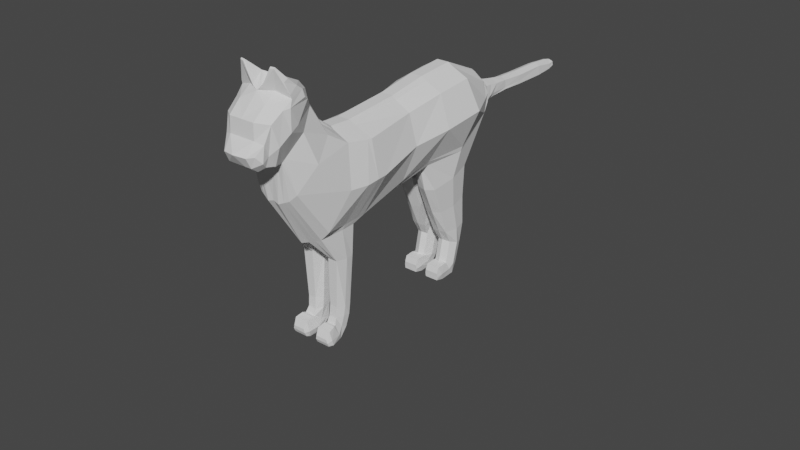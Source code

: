 # Source: catAnimation.blend  (saved by Blender 2.83.19; exported with 4.5.12 LTS)
import bpy
from mathutils import Matrix  # noqa: F401  (used for matrix-valued properties, if any)

bpy.ops.wm.read_factory_settings(use_empty=True)
scene = bpy.context.scene
scene.name = 'Scene'

# ---- collections
col_collection = bpy.data.collections.new('Collection'); scene.collection.children.link(col_collection)
col_archive = bpy.data.collections.new('Archive'); scene.collection.children.link(col_archive)

# ---- world
world_world = bpy.data.worlds.new('World'); scene.world = world_world
world_world.use_nodes = True; world_world.node_tree.nodes.clear()
_N = world_world.node_tree.nodes; _L = world_world.node_tree.links
n0 = _N.new('ShaderNodeOutputWorld'); n0.name = 'World Output'; n0.location = (300, 300)
n1 = _N.new('ShaderNodeBackground'); n1.name = 'Background'; n1.location = (10, 300)
n1.inputs[0].default_value = (0.05088, 0.05088, 0.05088, 1.0)
_L.new(n1.outputs[0], n0.inputs[0])
n0.is_active_output = True
world_world.color = (0.05088, 0.05088, 0.05088)
world_world.use_sun_shadow = False
world_world.sun_shadow_jitter_overblur = 0.0

# ---- meshes
me_plane_002 = bpy.data.meshes.new('Plane.002')
me_plane_002.from_pydata([(-1.633, 0.0, 0.36), (-0.6494, 0.0, 0.001888), (-1.741, 0.0, 0.9328), (-0.7523, -6.84e-08, 1.108), (0.5779, 0.0, -0.1966), (0.5078, -4.459e-08, 0.953), (1.233, 0.0, -0.3044), (0.7965, -3.93e-08, 0.9672), (1.616, 0.0, 0.3589), (1.013, -6.047e-08, 1.125), (1.683, -2.076e-07, 0.8704), (1.171, -1.019e-07, 1.433), (1.986, 0.0, 1.391), (1.528, 0.0, 1.741), (1.945, -1.016e-07, 0.836), (2.137, 0.0, 1.051), (-0.1893, 0.0, -0.09189), (-0.2279, -5.342e-08, 1.019), (-1.168, -1.093e-07, 0.1387), (-1.257, -6.664e-08, 1.149), (1.795, -2.057e-07, 0.8564), (1.992, -2.514e-07, 1.196), (-1.733, -0.2666, 0.8135), (-1.736, -0.296, 0.4099), (-1.201, -0.3474, 0.08658), (-0.6805, -0.2448, 0.04172), (-0.7942, -0.3372, 0.9421), (-1.294, -0.3421, 0.9901), (0.573, -0.1842, -0.187), (0.4687, -0.3765, 0.7932), (-0.1994, -0.2198, -0.04855), (-0.2774, -0.2908, 0.8458), (1.166, -0.2383, -0.2204), (0.7898, -0.3237, 0.8319), (1.585, -0.2042, 0.3922), (1.05, -0.278, 0.9961), (1.679, -0.2245, 0.8704), (1.26, -0.2386, 1.372), (1.88, -0.31, 1.367), (1.428, -0.3414, 1.541), (1.921, -0.2446, 0.9103), (2.038, -0.2181, 1.048), (1.791, -0.2514, 0.8802), (1.951, -0.2715, 1.163), (1.945, -0.08144, 0.8376), (0.7965, -0.08144, 0.9672), (1.013, -0.08144, 1.125), (0.5784, -0.08144, -0.2018), (-0.1867, -0.07851, -0.08884), (1.795, -0.08144, 0.8564), (1.683, -0.08144, 0.8704), (-0.7523, -0.08144, 1.108), (-0.2279, -0.08144, 1.019), (1.621, -0.07546, 0.3368), (-0.6715, -0.0635, -0.0003115), (-1.721, -0.1492, 0.4122), (-1.741, -0.08144, 0.9328), (1.171, -0.08144, 1.433), (1.195, -0.0792, -0.2867), (0.5078, -0.08144, 0.953), (-1.168, -0.08144, 0.1387), (1.515, -0.3184, 1.685), (-1.257, -0.08144, 1.149), (-1.094, -0.3211, -0.246), (-0.7849, -0.2784, -0.311), (-1.381, -0.2749, -0.1859), (-1.366, -0.05338, -0.1723), (-0.7636, -0.0393, -0.3191), (-1.239, -0.08144, -0.1884), (-1.378, -0.2687, -0.9832), (-0.9313, -0.2691, -0.6715), (-1.364, -0.2687, -0.6071), (-1.353, -0.03762, -0.6112), (-0.9106, -0.04329, -0.6791), (-1.038, -0.2603, -0.9917), (-1.385, -0.0585, -0.9895), (-1.035, -0.07042, -1.005), (-1.334, -0.2628, -1.227), (-1.138, -0.2521, -1.169), (-1.355, -0.06758, -1.227), (-1.121, -0.09466, -1.162), (-1.255, -0.2628, -1.504), (-1.076, -0.2521, -1.45), (-1.276, -0.06758, -1.504), (-1.058, -0.09466, -1.443), (-1.198, -0.2586, -1.637), (-1.021, -0.2599, -1.442), (-1.198, -0.08144, -1.637), (-1.021, -0.08274, -1.442), (-0.9976, -0.2586, -1.649), (-0.9049, -0.2599, -1.451), (-0.9976, -0.08144, -1.649), (-0.9049, -0.08274, -1.451), (-0.8817, -0.2586, -1.621), (-0.8776, -0.2586, -1.525), (-0.8817, -0.08144, -1.621), (-0.8776, -0.08144, -1.525), (0.6488, -0.1982, -0.5887), (0.948, -0.2517, -0.5701), (0.647, -0.08144, -0.5913), (0.9477, -0.1241, -0.5719), (0.7163, -0.1982, -1.191), (0.9343, -0.2187, -1.187), (0.7145, -0.08144, -1.194), (0.9337, -0.1174, -1.186), (0.7396, -0.1982, -1.323), (0.9455, -0.2153, -1.324), (0.7378, -0.08144, -1.329), (0.945, -0.1088, -1.332), (0.7623, -0.1982, -1.513), (0.9825, -0.2335, -1.402), (0.7605, -0.08144, -1.515), (0.9763, -0.09992, -1.414), (0.8748, -0.1982, -1.639), (1.023, -0.252, -1.394), (0.8666, -0.07939, -1.626), (1.018, -0.09298, -1.401), (1.079, -0.2586, -1.628), (1.116, -0.2681, -1.42), (1.079, -0.08144, -1.628), (1.121, -0.09339, -1.417), (1.134, -0.2643, -1.606), (1.161, -0.2548, -1.507), (1.134, -0.08716, -1.606), (1.162, -0.1011, -1.503), (-1.998, 0.0, 0.723), (-1.851, -0.1037, 0.8184), (-1.967, -0.1316, 0.6749), (-2.013, -0.1253, 0.6402), (-2.483, 0.0, 0.4007), (-2.477, -0.09853, 0.4673), (-2.493, 0.0, 0.616), (-2.481, -0.08305, 0.586), (-2.795, 0.0, 0.3985), (-2.782, -0.09853, 0.4532), (-2.797, 0.0, 0.6021), (-2.799, -0.09181, 0.5684), (-3.264, 0.0, 0.3956), (-3.251, -0.09853, 0.4504), (-3.265, 0.0, 0.5992), (-3.272, -0.08419, 0.5675), (-3.527, 0.0, 0.4143), (-3.522, -0.08401, 0.4619), (-3.528, 0.0, 0.5774), (-3.537, -0.07589, 0.5265), (-3.627, 0.0, 0.4367), (-3.623, -0.07363, 0.4844), (-3.628, 0.0, 0.5537), (-3.63, -0.06275, 0.5345), (-1.708, -0.3327, 0.6197), (-0.7718, -0.4877, 0.5346), (0.3563, -0.4811, 0.3499), (0.9038, -0.4591, 0.3521), (1.302, -0.3724, 0.7679), (1.417, -0.2875, 1.14), (1.662, -0.3696, 1.495), (-0.2732, -0.4038, 0.464), (-1.32, -0.5196, 0.6122), (1.636, -0.3476, 1.619), (-1.864, -0.1714, 0.711), (1.013, -0.01209, 1.125), (-0.6553, -0.2783, 0.1111), (-0.2279, -0.01209, 1.019), (2.038, 0.0, 0.9091), (1.171, -0.01209, 1.433), (0.5078, -0.01209, 0.953), (-1.257, -0.01209, 1.149), (0.7965, -0.01209, 0.9672), (-0.7523, -0.01209, 1.108), (-1.677, -0.06442, 0.3796), (1.539, -0.02859, 1.742), (-2.47, -0.02847, 0.4125), (-2.083, 0.0, 0.6898), (-2.795, -0.01209, 0.3985), (-2.797, -0.01209, 0.6021), (-3.264, -0.01209, 0.3956), (-3.265, -0.01209, 0.5992), (-3.527, -0.01088, 0.4143), (-3.528, -0.01088, 0.5774), (-3.627, -0.009344, 0.4367), (-3.628, -0.009344, 0.5537), (1.726, -0.1812, 1.901), (1.719, -0.2372, 1.903), (1.731, -0.2341, 1.89), (1.743, -0.1842, 1.885), (1.283, 0.0, 1.619), (1.809, -0.3393, 1.112), (1.365, -0.3146, 1.497), (1.977, -0.2687, 0.9712), (1.889, -0.2586, 1.019), (1.274, -0.1022, 1.618), (2.04, -0.07203, 0.9114), (1.552, -0.3565, 1.286), (2.038, 0.0, 0.9091), (2.038, 0.0, 0.9091), (0.6455, 0.0, 0.9598), (0.8565, -0.2704, -0.2035), (0.6218, -0.3513, 0.8116), (0.6455, -0.08144, 0.9598), (0.8706, -0.06224, -0.2382), (0.8073, -0.28, -0.58), (0.808, -0.06331, -0.5832), (0.8481, -0.2725, -1.184), (0.8486, -0.06331, -1.187), (0.8598, -0.2601, -1.318), (0.8607, -0.06331, -1.326), (0.8837, -0.2416, -1.454), (0.878, -0.08144, -1.469), (0.9563, -0.269, -1.53), (0.9476, -0.05316, -1.539), (1.105, -0.2942, -1.526), (1.104, -0.05936, -1.544), (1.157, -0.2689, -1.554), (1.161, -0.09086, -1.554), (0.6617, -0.4933, 0.3388), (0.6455, -0.01209, 0.9598), (0.5536, 0.0, 0.9553), (0.5196, -0.3681, 0.7993), (0.6756, -0.07505, -0.2139), (0.7005, -0.07541, -0.5886), (0.7591, -0.07541, -1.192), (0.7787, -0.07541, -1.328), (0.7996, -0.08144, -1.5), (0.8978, -0.07203, -1.607), (1.088, -0.07203, -1.598), (1.143, -0.08839, -1.588), (0.6709, -0.2625, -0.2024), (0.5536, -0.08144, 0.9553), (0.7003, -0.2657, -0.5875), (0.7589, -0.2657, -1.19), (0.778, -0.2657, -1.324), (0.8059, -0.2397, -1.493), (0.9054, -0.2447, -1.601), (1.083, -0.2947, -1.597), (1.143, -0.2707, -1.588), (0.4944, -0.4933, 0.3516), (0.5536, -0.01209, 0.9553), (0.5148, -0.2789, -0.1395), (1.137, -0.33, -0.1112), (1.552, -0.2896, 0.4776), (1.647, -0.2321, 0.903), (1.733, -0.3309, 1.478), (-0.1896, -0.2702, 0.02679), (-1.214, -0.3605, 0.1484), (0.8335, -0.2894, -0.1397), (0.6509, -0.2839, -0.1389), (-1.22, -0.2986, -1.0), (-1.143, -0.2986, -0.6525), (-1.145, -0.08144, -0.6419), (-1.221, -0.08144, -0.9898), (-1.235, -0.2986, -1.199), (-1.245, -0.05649, -1.193), (-1.164, -0.2986, -1.478), (-1.174, -0.05649, -1.472), (-1.117, -0.276, -1.546), (-1.115, -0.06976, -1.547), (-0.9582, -0.2806, -1.556), (-0.9567, -0.0614, -1.559), (-0.8808, -0.2632, -1.575), (-0.8814, -0.07308, -1.576), (2.102, -0.1537, 1.04), (0.8062, -0.1363, 0.9361), (0.5757, -0.1328, -0.1944), (-0.7603, -0.143, 1.062), (1.984, -0.17, 1.389), (-1.738, -0.2003, 0.364), (1.181, -0.1587, -0.2535), (1.44, -0.3204, 1.626), (1.95, -0.1562, 0.8464), (1.045, -0.1134, 1.097), (-0.1931, -0.1492, -0.0687), (1.795, -0.17, 0.8564), (1.681, -0.153, 0.8704), (-0.2396, -0.1198, 0.9688), (1.992, -0.17, 1.196), (1.603, -0.1398, 0.3645), (-0.6471, -0.1562, 0.02227), (-1.74, -0.1268, 0.9123), (1.215, -0.16, 1.402), (0.5012, -0.1627, 0.9097), (-1.263, -0.1455, 1.106), (-1.405, -0.17, -0.1931), (-0.7176, -0.17, -0.319), (-1.395, -0.17, -0.6071), (-0.8763, -0.17, -0.6791), (-1.409, -0.17, -0.9832), (-1.019, -0.17, -0.9968), (-1.368, -0.17, -1.227), (-1.095, -0.17, -1.147), (-1.289, -0.17, -1.504), (-1.032, -0.17, -1.428), (-1.198, -0.17, -1.637), (-1.021, -0.1713, -1.442), (-0.9976, -0.17, -1.649), (-0.9049, -0.1713, -1.451), (-0.8817, -0.17, -1.621), (-0.8776, -0.17, -1.525), (0.6479, -0.1398, -0.59), (0.9479, -0.1879, -0.571), (0.7154, -0.1398, -1.192), (0.934, -0.1681, -1.186), (0.7387, -0.1398, -1.326), (0.9453, -0.162, -1.328), (0.7614, -0.1398, -1.514), (0.9794, -0.1667, -1.408), (0.8707, -0.1388, -1.632), (1.02, -0.1725, -1.398), (1.079, -0.17, -1.628), (1.118, -0.1808, -1.419), (1.134, -0.1757, -1.606), (1.161, -0.1779, -1.505), (1.303, -0.2206, 1.574), (2.04, -0.1606, 0.9114), (1.159, -0.1799, -1.554), (0.6466, -0.1501, 0.9223), (1.143, -0.1795, -1.588), (0.5496, -0.1585, 0.9138), (1.638, 0.0, 1.654), (-0.8797, -0.17, -1.575), (1.671, -0.3044, 1.75), (1.618, -0.3034, 1.778), (1.598, -0.08058, 1.776), (1.747, -0.06014, 1.661), (1.662, -0.3673, 1.232), (1.623, -0.3534, 1.577), (1.756, 0.0, 1.624), (1.828, -0.1765, 1.528), (1.675, -0.1766, 1.638), (-2.267, -0.1011, 0.6047), (-2.189, -0.1149, 0.4658), (-2.187, 0.0, 0.4132), (-2.194, -0.05415, 0.4328), (-1.801, -0.2961, 0.5396), (-1.806, -0.2195, 0.7799), (-1.921, -0.197, 0.4833), (-2.478, -0.09168, 0.4879), (-2.786, -0.09527, 0.4857), (-3.253, -0.09667, 0.4656), (-3.524, -0.08295, 0.4703), (-3.624, -0.07221, 0.4909), (-1.808, -0.2907, 0.6517), (-1.796, -0.2611, 0.4695), (-2.172, -0.1241, 0.5066), (-2.279, 0.0, 0.6506), (-2.135, -0.1042, 0.6281), (-1.945, 0.0, 0.3909), (-1.974, -0.1298, 0.4538), (-1.961, -0.05643, 0.4194), (-2.044, -0.1599, 0.5079), (-2.155, 0.0, 0.6744), (-1.855, 0.0, 0.8561)], [(163, 193), (193, 194)], [(157, 150, 26, 27), (242, 30, 28, 237), (244, 196, 32, 238), (238, 32, 34, 239), (239, 34, 36, 240), (240, 36, 186, 323, 192, 154), (189, 42, 40, 188), (161, 25, 30, 242), (149, 157, 27, 22), (186, 36, 42, 189), (312, 260, 41, 188), (269, 261, 33, 35), (270, 262, 28, 30), (271, 268, 40, 42), (272, 271, 42, 36), (273, 263, 26, 31), (274, 264, 38, 43), (275, 272, 36, 34), (260, 274, 43, 41), (276, 270, 30, 25), (278, 269, 35, 37), (266, 32, 98, 298), (279, 273, 31, 29), (186, 38, 241, 323), (316, 279, 29, 217), (276, 25, 64, 282), (280, 277, 22, 27), (311, 278, 37, 187), (266, 275, 34, 32), (263, 280, 27, 26), (168, 166, 62, 51), (8, 10, 50, 53), (166, 2, 56, 62), (169, 18, 60, 55), (236, 165, 59, 227), (320, 319, 183, 182), (18, 1, 54, 60), (165, 162, 52, 59), (164, 160, 46, 57), (331, 329, 130, 171), (4, 6, 58, 199, 218, 47), (162, 168, 51, 52), (20, 49, 50, 10), (4, 47, 262, 270, 48, 16), (160, 167, 45, 46), (55, 60, 68, 66), (60, 54, 67, 68), (24, 23, 65, 63), (25, 24, 63, 64), (265, 55, 66, 281), (283, 72, 75, 285), (286, 74, 78, 288), (282, 64, 70, 284), (248, 73, 76, 249), (281, 66, 72, 283), (63, 65, 71, 247), (66, 68, 67, 73, 248, 72), (284, 70, 74, 286), (247, 71, 69, 246), (251, 80, 84, 253), (285, 75, 79, 287), (246, 69, 77, 250), (249, 76, 80, 251), (290, 82, 86, 292), (287, 79, 83, 289), (288, 78, 82, 290), (250, 77, 81, 252), (255, 88, 92, 257), (252, 81, 85, 254), (253, 84, 88, 255), (289, 83, 87, 291), (293, 91, 95, 295), (291, 87, 91, 293), (292, 86, 90, 294), (254, 85, 89, 256), (318, 296, 94, 258), (294, 90, 94, 296), (256, 89, 93, 258), (257, 92, 96, 259), (201, 100, 104, 203), (262, 47, 99, 297), (199, 58, 100, 201), (226, 28, 97, 228), (300, 102, 106, 302), (297, 99, 103, 299), (298, 98, 102, 300), (228, 97, 101, 229), (229, 101, 105, 230), (203, 104, 108, 205), (299, 103, 107, 301), (207, 112, 116, 209), (230, 105, 109, 231), (205, 108, 112, 207), (301, 107, 111, 303), (302, 304, 112, 108), (306, 114, 118, 308), (303, 111, 115, 305), (304, 110, 114, 306), (231, 109, 113, 232), (233, 117, 121, 234), (232, 113, 117, 233), (209, 116, 120, 211), (305, 115, 119, 307), (313, 310, 122, 212), (211, 120, 124, 213), (307, 119, 123, 309), (308, 118, 122, 310), (171, 130, 134, 173), (340, 333, 126, 159), (131, 135, 174, 136, 132), (127, 159, 126, 125), (333, 22, 277, 126), (342, 328, 132, 335), (336, 136, 140, 337), (174, 135, 139, 176, 140, 136), (335, 132, 136, 336), (337, 140, 144, 338), (173, 134, 138, 175), (176, 139, 143, 178, 144, 140), (338, 144, 148, 339), (175, 138, 142, 177), (178, 143, 147, 180, 148, 144), (177, 142, 146, 179), (179, 146, 339, 148, 180, 147, 145), (243, 157, 149, 23, 24), (26, 150, 156, 31), (187, 192, 155, 39), (35, 153, 154, 37), (33, 152, 153, 35), (197, 214, 152, 33), (31, 156, 151, 29), (243, 161, 150, 157), (141, 177, 179, 145), (137, 175, 177, 141), (133, 173, 175, 137), (129, 171, 173, 133), (14, 193, 191, 312, 268, 44), (9, 7, 167, 160), (17, 3, 168, 162), (330, 331, 171, 129), (11, 9, 160, 164), (5, 17, 162, 165), (151, 237, 245, 235), (216, 5, 165, 236), (0, 18, 169), (19, 2, 166), (3, 19, 166, 168), (321, 320, 182, 181), (322, 321, 181, 184), (183, 327, 322, 184), (182, 183, 184, 181), (185, 11, 164, 57, 190), (37, 154, 192, 187), (15, 21, 274, 260), (267, 311, 187, 39), (268, 312, 188, 40), (38, 186, 189, 43), (43, 189, 188, 41), (194, 15, 260, 312, 191), (185, 190, 61, 170, 13), (6, 8, 53, 58), (14, 44, 49, 20), (12, 264, 274, 21), (7, 195, 215, 167), (217, 235, 214, 197), (224, 211, 213, 225), (315, 313, 212, 234), (223, 209, 211, 224), (114, 208, 210, 118), (118, 210, 212, 122), (110, 206, 208, 114), (221, 205, 207, 222), (106, 204, 206, 110), (222, 207, 209, 223), (220, 203, 205, 221), (102, 202, 204, 106), (98, 200, 202, 102), (32, 196, 200, 98), (218, 199, 201, 219), (219, 201, 203, 220), (167, 215, 198, 45), (261, 314, 197, 33), (245, 226, 196, 244), (237, 28, 226, 245), (99, 219, 220, 103), (47, 218, 219, 99), (103, 220, 221, 107), (111, 222, 223, 115), (107, 221, 222, 111), (115, 223, 224, 119), (309, 315, 234, 121), (119, 224, 225, 123), (29, 151, 235, 217), (195, 216, 236, 215), (208, 232, 233, 210), (210, 233, 234, 212), (206, 231, 232, 208), (204, 230, 231, 206), (202, 229, 230, 204), (200, 228, 229, 202), (196, 226, 228, 200), (215, 236, 227, 198), (314, 316, 217, 197), (155, 192, 323, 241), (235, 245, 244, 214), (24, 25, 161, 243), (327, 158, 324, 326), (150, 161, 242, 156), (153, 239, 240, 154), (152, 238, 239, 153), (214, 244, 238, 152), (156, 242, 237, 151), (91, 257, 259, 95), (90, 256, 258, 94), (295, 318, 258, 93), (86, 254, 256, 90), (83, 253, 255, 87), (82, 252, 254, 86), (87, 255, 257, 91), (78, 250, 252, 82), (75, 249, 251, 79), (74, 246, 250, 78), (79, 251, 253, 83), (70, 247, 246, 74), (72, 248, 249, 75), (64, 63, 247, 70), (95, 259, 318, 295), (198, 227, 316, 314), (123, 225, 315, 309), (45, 198, 314, 261), (225, 213, 313, 315), (61, 190, 311, 267), (120, 308, 310, 124), (117, 307, 309, 121), (213, 124, 310, 313), (113, 305, 307, 117), (112, 304, 306, 116), (109, 303, 305, 113), (116, 306, 308, 120), (106, 110, 304, 302), (105, 301, 303, 109), (101, 299, 301, 105), (100, 298, 300, 104), (97, 297, 299, 101), (104, 300, 302, 108), (28, 262, 297, 97), (92, 294, 296, 96), (259, 96, 296, 318), (88, 292, 294, 92), (85, 291, 293, 89), (89, 293, 295, 93), (81, 289, 291, 85), (80, 288, 290, 84), (77, 287, 289, 81), (84, 290, 292, 88), (69, 285, 287, 77), (73, 284, 286, 76), (65, 281, 283, 71), (67, 282, 284, 73), (76, 286, 288, 80), (71, 283, 285, 69), (23, 265, 281, 65), (51, 62, 280, 263), (58, 53, 275, 266), (190, 57, 278, 311), (62, 56, 277, 280), (54, 276, 282, 67), (227, 59, 279, 316), (158, 61, 267, 324), (59, 52, 273, 279), (58, 266, 298, 100), (57, 46, 269, 278), (53, 50, 272, 275), (52, 51, 263, 273), (50, 49, 271, 272), (49, 44, 268, 271), (46, 45, 261, 269), (16, 48, 270, 276, 54, 1), (170, 61, 320, 321), (61, 158, 319, 320), (241, 326, 324, 155), (264, 326, 241, 38), (183, 319, 158, 327), (12, 325, 326, 264), (327, 326, 325, 322), (13, 170, 321, 317), (321, 322, 325, 317), (155, 324, 267, 39), (345, 347, 331, 330), (348, 344, 328, 342), (347, 346, 329, 331), (346, 348, 342, 329), (265, 341, 334, 55), (23, 149, 340, 332), (142, 338, 339, 146), (138, 337, 338, 142), (130, 335, 336, 134), (134, 336, 337, 138), (329, 342, 335, 130), (265, 23, 332, 341), (149, 22, 333, 340), (128, 334, 341, 127), (343, 131, 132, 328), (344, 128, 172, 349), (125, 172, 128, 127), (341, 332, 340, 159, 127), (328, 344, 349, 343), (55, 334, 348, 346), (169, 55, 346, 347), (334, 128, 344, 348), (0, 169, 347, 345), (126, 277, 350, 125), (277, 56, 2, 350)])
_uv = me_plane_002.uv_layers.new(name='UVMap')
_uv.uv.foreach_set('vector', [0.5, 0.5, 1.0, 0.5, 1.0, 1.0, 0.5, 1.0, 1.0, 0.06025, 1.0, 0.0, 1.0, 0.0, 1.0, 0.06025, 1.0, 0.06025, 1.0, 0.0, 1.0, 0.0, 1.0, 0.06025, 1.0, 0.06025, 1.0, 0.0, 1.0, 0.0, 1.0, 0.06025, 1.0, 0.06025, 1.0, 0.0, 1.0, 0.0, 1.0, 0.06025, 1.0, 0.06025, 1.0, 0.0, 1.0, 0.06025, 1.0, 0.2801, 1.0, 0.5, 1.0, 0.5, 1.0, 0.0, 1.0, 0.0, 1.0, 0.0, 1.0, 0.0, 1.0, 0.06025, 1.0, 0.0, 1.0, 0.0, 1.0, 0.06025, 0.0, 0.5, 0.5, 0.5, 0.5, 1.0, 0.0, 1.0, 1.0, 0.0, 1.0, 0.0, 1.0, 0.0, 1.0, 0.0, 1.0, 0.0, 1.0, 0.0, 1.0, 0.0, 1.0, 0.0, 1.0, 1.0, 1.0, 1.0, 1.0, 1.0, 1.0, 1.0, 1.0, 0.0, 1.0, 0.0, 1.0, 0.0, 1.0, 0.0, 1.0, 0.0, 1.0, 0.0, 1.0, 0.0, 1.0, 0.0, 1.0, 0.0, 1.0, 0.0, 1.0, 0.0, 1.0, 0.0, 1.0, 1.0, 1.0, 1.0, 1.0, 1.0, 1.0, 1.0, 1.0, 0.0, 1.0, 0.0, 1.0, 0.0, 1.0, 0.0, 1.0, 0.0, 1.0, 0.0, 1.0, 0.0, 1.0, 0.0, 1.0, 0.0, 1.0, 0.0, 1.0, 0.0, 1.0, 0.0, 1.0, 0.0, 1.0, 0.0, 1.0, 0.0, 1.0, 0.0, 1.0, 1.0, 1.0, 1.0, 1.0, 1.0, 1.0, 1.0, 1.0, 0.0, 1.0, 0.0, 1.0, 0.0, 1.0, 0.0, 1.0, 1.0, 1.0, 1.0, 1.0, 1.0, 1.0, 1.0, 1.0, 0.06025, 1.0, 0.0, 1.0, 0.06025, 1.0, 0.2801, 1.0, 1.0, 1.0, 1.0, 1.0, 1.0, 1.0, 1.0, 1.0, 0.0, 1.0, 0.0, 1.0, 0.0, 1.0, 0.0, 0.5, 1.0, 0.0, 1.0, 0.0, 1.0, 0.5, 1.0, 1.0, 1.0, 1.0, 1.0, 1.0, 1.0, 1.0, 1.0, 1.0, 0.0, 1.0, 0.0, 1.0, 0.0, 1.0, 0.0, 1.0, 1.0, 0.5, 1.0, 0.5, 1.0, 1.0, 1.0, 1.0, 1.0, 0.5, 1.0, 0.5, 1.0, 1.0, 1.0, 1.0, 0.0, 1.0, 0.0, 1.0, 0.0, 1.0, 0.0, 0.5, 1.0, 0.0, 1.0, 0.0, 1.0, 0.5, 1.0, 0.0, 0.0, 0.5, 0.0, 0.5, 0.0, 0.0, 0.0, 1.0, 1.0, 1.0, 1.0, 1.0, 1.0, 1.0, 1.0, 1.0, 1.0, 1.0, 0.5, 1.0, 0.5, 1.0, 1.0, 0.5, 0.0, 1.0, 0.0, 1.0, 0.0, 0.5, 0.0, 1.0, 1.0, 1.0, 1.0, 1.0, 1.0, 1.0, 1.0, 1.0, 1.0, 1.0, 1.0, 1.0, 1.0, 1.0, 1.0, 0.0, 0.0, 0.0, 0.0, 0.0, 0.0, 0.0, 0.0, 1.0, 0.0, 1.0, 0.0, 1.0, 0.0, 1.0, 0.0, 1.0, 0.0, 1.0, 0.0, 1.0, 1.0, 1.0, 1.0, 1.0, 1.0, 1.0, 1.0, 1.0, 0.0, 1.0, 0.0, 1.0, 0.0, 1.0, 0.0, 1.0, 0.0, 1.0, 0.0, 1.0, 0.0, 1.0, 0.0, 1.0, 0.0, 1.0, 0.0, 1.0, 1.0, 1.0, 1.0, 1.0, 1.0, 1.0, 1.0, 0.0, 0.0, 0.5, 0.0, 0.5, 0.0, 0.0, 0.0, 0.5, 0.0, 1.0, 0.0, 1.0, 0.0, 0.5, 0.0, 0.5, 0.0, 0.0, 0.0, 0.0, 0.0, 0.5, 0.0, 1.0, 0.0, 0.5, 0.0, 0.5, 0.0, 1.0, 0.0, 0.0, 0.0, 0.0, 0.0, 0.0, 0.0, 0.0, 0.0, 0.0, 0.0, 0.0, 0.0, 0.0, 0.0, 0.0, 0.0, 1.0, 0.0, 1.0, 0.0, 1.0, 0.0, 1.0, 0.0, 1.0, 0.0, 1.0, 0.0, 1.0, 0.0, 1.0, 0.0, 0.4829, 0.0, 1.0, 0.0, 1.0, 0.0, 0.4829, 0.0, 0.0, 0.0, 0.0, 0.0, 0.0, 0.0, 0.0, 0.0, 0.5, 0.0, 0.0, 0.0, 0.0, 0.0, 0.4829, 0.0, 0.0, 0.0, 0.5, 0.0, 1.0, 0.0, 1.0, 0.0, 0.4829, 0.0, 0.0, 0.0, 1.0, 0.0, 1.0, 0.0, 1.0, 0.0, 1.0, 0.0, 0.4829, 0.0, 0.0, 0.0, 0.0, 0.0, 0.4829, 0.0, 0.4829, 0.0, 1.0, 0.0, 1.0, 0.0, 0.4829, 0.0, 0.0, 0.0, 0.0, 0.0, 0.0, 0.0, 0.0, 0.0, 0.4829, 0.0, 0.0, 0.0, 0.0, 0.0, 0.4829, 0.0, 0.4829, 0.0, 1.0, 0.0, 1.0, 0.0, 0.4829, 0.0, 1.0, 0.0, 1.0, 0.0, 1.0, 0.0, 1.0, 0.0, 0.0, 0.0, 0.0, 0.0, 0.0, 0.0, 0.0, 0.0, 1.0, 0.0, 1.0, 0.0, 1.0, 0.0, 1.0, 0.0, 0.4829, 0.0, 0.0, 0.0, 0.0, 0.0, 0.4829, 0.0, 0.4829, 0.0, 1.0, 0.0, 1.0, 0.0, 0.4829, 0.0, 0.4829, 0.0, 0.0, 0.0, 0.0, 0.0, 0.4829, 0.0, 0.4829, 0.0, 1.0, 0.0, 1.0, 0.0, 0.4829, 0.0, 0.0, 0.0, 0.0, 0.0, 0.0, 0.0, 0.0, 0.0, 0.0, 0.0, 0.0, 0.0, 0.0, 0.0, 0.0, 0.0, 0.0, 0.0, 0.0, 0.0, 0.0, 0.0, 0.0, 0.0, 1.0, 0.0, 1.0, 0.0, 1.0, 0.0, 1.0, 0.0, 0.4829, 0.0, 0.0, 0.0, 0.0, 0.0, 0.4829, 0.0, 0.4829, 0.0, 1.0, 0.0, 1.0, 0.0, 0.4829, 0.0, 1.0, 0.0, 1.0, 0.0, 1.0, 0.0, 1.0, 0.0, 0.4829, 0.0, 0.0, 0.0, 0.0, 0.0, 0.4829, 0.0, 0.4829, 0.0, 1.0, 0.0, 1.0, 0.0, 0.4829, 0.0, 1.0, 0.0, 1.0, 0.0, 1.0, 0.0, 1.0, 0.0, 1.0, 0.0, 1.0, 0.0, 1.0, 0.0, 1.0, 0.0, 1.0, 0.0, 1.0, 0.0, 1.0, 0.0, 1.0, 0.0, 1.0, 0.0, 1.0, 0.0, 1.0, 0.0, 1.0, 0.0, 1.0, 0.0, 1.0, 0.0, 1.0, 0.0, 1.0, 0.0, 1.0, 0.0, 1.0, 0.0, 1.0, 0.0, 1.0, 0.0, 1.0, 0.0, 1.0, 0.0, 1.0, 0.0, 1.0, 0.0, 1.0, 0.0, 1.0, 0.0, 1.0, 0.0, 1.0, 0.0, 1.0, 0.0, 1.0, 0.0, 1.0, 0.0, 1.0, 0.0, 1.0, 0.0, 1.0, 0.0, 1.0, 0.0, 1.0, 0.0, 1.0, 0.0, 1.0, 0.0, 1.0, 0.0, 1.0, 0.0, 1.0, 0.0, 1.0, 0.0, 1.0, 0.0, 1.0, 0.0, 1.0, 0.0, 1.0, 0.0, 1.0, 0.0, 1.0, 0.0, 1.0, 0.0, 1.0, 0.0, 1.0, 0.0, 1.0, 0.0, 1.0, 0.0, 1.0, 0.0, 1.0, 0.0, 1.0, 0.0, 1.0, 0.0, 1.0, 0.0, 1.0, 0.0, 1.0, 0.0, 1.0, 0.0, 1.0, 0.0, 1.0, 0.0, 1.0, 0.0, 1.0, 0.0, 1.0, 0.0, 1.0, 0.0, 1.0, 0.0, 1.0, 0.0, 1.0, 0.0, 1.0, 0.0, 1.0, 0.0, 1.0, 0.0, 1.0, 0.0, 1.0, 0.0, 1.0, 0.0, 1.0, 0.0, 1.0, 0.0, 1.0, 0.0, 1.0, 0.0, 1.0, 0.0, 1.0, 0.0, 1.0, 0.0, 1.0, 0.0, 1.0, 0.0, 1.0, 0.0, 1.0, 0.0, 1.0, 0.0, 1.0, 0.0, 1.0, 0.0, 1.0, 0.0, 1.0, 0.0, 1.0, 0.0, 1.0, 0.0, 1.0, 0.0, 1.0, 0.0, 1.0, 0.0, 1.0, 0.0, 1.0, 0.0, 1.0, 0.0, 1.0, 0.0, 1.0, 0.0, 1.0, 0.0, 1.0, 0.0, 1.0, 0.0, 1.0, 0.0, 1.0, 0.0, 1.0, 0.0, 0.0, 0.0, 0.0, 0.0, 0.0, 0.0, 0.0, 0.0, 0.0, 0.5, 0.0, 1.0, 0.0, 1.0, 0.0, 0.5, 0.0, 0.0, 0.0, 0.0, 0.0, 0.0, 0.0, 0.0, 0.0, 0.0, 0.0, 0.0, 0.0, 0.5, 0.0, 1.0, 0.0, 0.0, 0.0, 1.0, 0.0, 1.0, 0.0, 1.0, 0.0, 1.0, 0.0, 0.0, 0.0, 0.0, 0.0, 0.0, 0.0, 0.0, 0.0, 0.0, 0.0, 0.0, 0.0, 0.0, 0.0, 0.0, 0.0, 0.0, 0.0, 0.0, 0.0, 0.0, 0.0, 0.0, 0.0, 0.0, 0.0, 0.0, 0.0, 0.0, 0.0, 0.0, 0.0, 0.0, 0.0, 0.0, 0.0, 0.0, 0.0, 0.0, 0.0, 0.0, 0.0, 0.0, 0.0, 0.0, 0.0, 0.0, 0.0, 0.0, 0.0, 0.0, 0.0, 0.0, 0.0, 0.0, 0.0, 0.0, 0.0, 0.0, 0.0, 0.0, 0.0, 0.0, 0.0, 0.0, 0.0, 0.0, 0.0, 0.0, 0.0, 0.0, 0.0, 0.0, 0.0, 0.0, 0.0, 0.0, 0.0, 0.0, 0.0, 0.0, 0.0, 0.0, 0.0, 0.0, 0.0, 0.0, 0.0, 0.0, 0.0, 0.0, 0.0, 0.0, 0.0, 0.0, 0.0, 0.0, 0.0, 0.0, 0.0, 0.0, 0.0, 0.0, 0.0, 0.0, 0.0, 0.0, 0.0, 0.0, 0.0, 0.0, 0.0, 0.0, 0.5, 0.06025, 0.5, 0.5, 0.0, 0.5, 0.0, 0.0, 0.5, 0.0, 1.0, 1.0, 1.0, 0.5, 1.0, 0.5, 1.0, 1.0, 1.0, 1.0, 1.0, 0.5, 1.0, 0.5, 1.0, 1.0, 1.0, 1.0, 1.0, 0.5, 1.0, 0.5, 1.0, 1.0, 1.0, 1.0, 1.0, 0.5, 1.0, 0.5, 1.0, 1.0, 1.0, 1.0, 1.0, 0.5, 1.0, 0.5, 1.0, 1.0, 1.0, 1.0, 1.0, 0.5, 1.0, 0.5, 1.0, 1.0, 0.5, 0.06025, 1.0, 0.06025, 1.0, 0.5, 0.5, 0.5, 0.0, 0.0, 0.0, 0.0, 0.0, 0.0, 0.0, 0.0, 0.0, 0.0, 0.0, 0.0, 0.0, 0.0, 0.0, 0.0, 0.0, 0.0, 0.0, 0.0, 0.0, 0.0, 0.0, 0.0, 0.0, 0.0, 0.0, 0.0, 0.0, 0.0, 0.0, 0.0, 1.0, 0.0, 1.0, 0.0, 1.0, 0.0, 1.0, 0.0, 1.0, 0.0, 1.0, 0.0, 1.0, 1.0, 1.0, 1.0, 1.0, 1.0, 1.0, 1.0, 1.0, 1.0, 1.0, 1.0, 1.0, 1.0, 1.0, 1.0, 0.0, 0.0, 0.0, 0.0, 0.0, 0.0, 0.0, 0.0, 1.0, 1.0, 1.0, 1.0, 1.0, 1.0, 1.0, 1.0, 1.0, 1.0, 1.0, 1.0, 1.0, 1.0, 1.0, 1.0, 1.0, 0.5, 1.0, 0.06025, 1.0, 0.06025, 1.0, 0.5, 1.0, 1.0, 1.0, 1.0, 1.0, 1.0, 1.0, 1.0, 0.0, 0.0, 0.5, 0.0, 0.0, 0.0, 0.5, 1.0, 0.0, 1.0, 0.5, 1.0, 1.0, 1.0, 0.5, 1.0, 0.5, 1.0, 1.0, 1.0, 1.0, 1.0, 1.0, 1.0, 1.0, 1.0, 1.0, 1.0, 1.0, 0.5, 1.0, 1.0, 1.0, 1.0, 1.0, 0.5, 1.0, 0.5, 0.0, 0.0, 1.0, 0.5, 1.0, 0.5, 1.0, 1.0, 1.0, 0.5, 1.0, 0.5, 1.0, 1.0, 1.0, 1.0, 1.0, 1.0, 1.0, 1.0, 1.0, 1.0, 1.0, 1.0, 1.0, 1.0, 1.0, 0.5, 1.0, 0.5, 1.0, 1.0, 0.0, 0.0, 0.0, 0.0, 1.0, 0.0, 1.0, 0.0, 1.0, 1.0, 1.0, 1.0, 1.0, 1.0, 1.0, 1.0, 1.0, 0.0, 1.0, 0.0, 1.0, 0.0, 1.0, 0.0, 1.0, 0.0, 1.0, 0.0, 1.0, 0.0, 1.0, 0.0, 1.0, 0.0, 1.0, 0.0, 1.0, 0.0, 1.0, 0.0, 0.0, 0.0, 0.0, 0.0, 1.0, 0.0, 1.0, 0.0, 1.0, 0.0, 1.0, 1.0, 1.0, 1.0, 1.0, 1.0, 1.0, 1.0, 1.0, 1.0, 1.0, 0.0, 1.0, 0.0, 1.0, 0.0, 1.0, 0.0, 1.0, 0.0, 1.0, 0.0, 1.0, 0.0, 1.0, 0.0, 1.0, 0.0, 1.0, 0.0, 1.0, 0.0, 1.0, 0.0, 1.0, 1.0, 1.0, 1.0, 1.0, 1.0, 1.0, 1.0, 1.0, 1.0, 1.0, 0.5, 1.0, 0.5, 1.0, 1.0, 1.0, 0.0, 1.0, 0.0, 1.0, 0.0, 1.0, 0.0, 1.0, 0.0, 1.0, 0.0, 1.0, 0.0, 1.0, 0.0, 1.0, 0.0, 1.0, 0.0, 1.0, 0.0, 1.0, 0.0, 1.0, 0.0, 1.0, 0.0, 1.0, 0.0, 1.0, 0.0, 1.0, 0.0, 1.0, 0.0, 1.0, 0.0, 1.0, 0.0, 1.0, 0.0, 1.0, 0.0, 1.0, 0.0, 1.0, 0.0, 1.0, 0.0, 1.0, 0.0, 1.0, 0.0, 1.0, 0.0, 1.0, 0.0, 1.0, 0.0, 1.0, 0.0, 1.0, 0.0, 1.0, 0.0, 1.0, 0.0, 1.0, 0.0, 1.0, 0.0, 1.0, 0.0, 1.0, 0.0, 1.0, 0.0, 1.0, 0.0, 1.0, 0.0, 1.0, 0.0, 1.0, 0.0, 1.0, 0.0, 1.0, 0.0, 1.0, 0.0, 1.0, 0.0, 1.0, 0.0, 1.0, 0.0, 1.0, 0.0, 1.0, 0.0, 1.0, 0.0, 1.0, 0.0, 1.0, 0.0, 1.0, 0.0, 1.0, 0.0, 1.0, 0.0, 1.0, 0.0, 1.0, 0.0, 1.0, 0.0, 1.0, 1.0, 1.0, 1.0, 1.0, 1.0, 1.0, 1.0, 1.0, 1.0, 1.0, 1.0, 1.0, 1.0, 1.0, 1.0, 1.0, 0.06025, 1.0, 0.0, 1.0, 0.0, 1.0, 0.06025, 1.0, 0.06025, 1.0, 0.0, 1.0, 0.0, 1.0, 0.06025, 1.0, 0.0, 1.0, 0.0, 1.0, 0.0, 1.0, 0.0, 1.0, 0.0, 1.0, 0.0, 1.0, 0.0, 1.0, 0.0, 1.0, 0.0, 1.0, 0.0, 1.0, 0.0, 1.0, 0.0, 1.0, 0.0, 1.0, 0.0, 1.0, 0.0, 1.0, 0.0, 1.0, 0.0, 1.0, 0.0, 1.0, 0.0, 1.0, 0.0, 1.0, 0.0, 1.0, 0.0, 1.0, 0.0, 1.0, 0.0, 1.0, 0.0, 1.0, 0.0, 1.0, 0.0, 1.0, 0.0, 1.0, 0.0, 1.0, 0.0, 1.0, 0.0, 1.0, 0.0, 1.0, 1.0, 1.0, 0.5, 1.0, 0.5, 1.0, 1.0, 1.0, 1.0, 1.0, 1.0, 1.0, 1.0, 1.0, 1.0, 1.0, 0.0, 1.0, 0.0, 1.0, 0.0, 1.0, 0.0, 1.0, 0.0, 1.0, 0.0, 1.0, 0.0, 1.0, 0.0, 1.0, 0.0, 1.0, 0.0, 1.0, 0.0, 1.0, 0.0, 1.0, 0.0, 1.0, 0.0, 1.0, 0.0, 1.0, 0.0, 1.0, 0.0, 1.0, 0.0, 1.0, 0.0, 1.0, 0.0, 1.0, 0.0, 1.0, 0.0, 1.0, 0.0, 1.0, 0.0, 1.0, 0.0, 1.0, 0.0, 1.0, 0.0, 1.0, 0.0, 1.0, 1.0, 1.0, 1.0, 1.0, 1.0, 1.0, 1.0, 1.0, 1.0, 1.0, 1.0, 1.0, 1.0, 1.0, 1.0, 1.0, 0.5, 1.0, 0.5, 1.0, 0.2801, 1.0, 0.06025, 1.0, 0.5, 1.0, 0.06025, 1.0, 0.06025, 1.0, 0.5, 0.5, 0.0, 1.0, 0.0, 1.0, 0.06025, 0.5, 0.06025, 0.0, 0.0, 0.0, 0.0, 0.0, 0.0, 0.0, 0.0, 1.0, 0.5, 1.0, 0.06025, 1.0, 0.06025, 1.0, 0.5, 1.0, 0.5, 1.0, 0.06025, 1.0, 0.06025, 1.0, 0.5, 1.0, 0.5, 1.0, 0.06025, 1.0, 0.06025, 1.0, 0.5, 1.0, 0.5, 1.0, 0.06025, 1.0, 0.06025, 1.0, 0.5, 1.0, 0.5, 1.0, 0.06025, 1.0, 0.06025, 1.0, 0.5, 0.0, 0.0, 0.4829, 0.0, 0.4829, 0.0, 0.0, 0.0, 1.0, 0.0, 0.4829, 0.0, 0.4829, 0.0, 1.0, 0.0, 0.0, 0.0, 0.4829, 0.0, 0.4829, 0.0, 0.0, 0.0, 1.0, 0.0, 0.4829, 0.0, 0.4829, 0.0, 1.0, 0.0, 0.0, 0.0, 0.4829, 0.0, 0.4829, 0.0, 0.0, 0.0, 1.0, 0.0, 0.4829, 0.0, 0.4829, 0.0, 1.0, 0.0, 0.0, 0.0, 0.4829, 0.0, 0.4829, 0.0, 0.0, 0.0, 1.0, 0.0, 0.4829, 0.0, 0.4829, 0.0, 1.0, 0.0, 0.0, 0.0, 0.4829, 0.0, 0.4829, 0.0, 0.0, 0.0, 1.0, 0.0, 0.4829, 0.0, 0.4829, 0.0, 1.0, 0.0, 0.0, 0.0, 0.4829, 0.0, 0.4829, 0.0, 0.0, 0.0, 1.0, 0.0, 0.4829, 0.0, 0.4829, 0.0, 1.0, 0.0, 0.0, 0.0, 0.4829, 0.0, 0.4829, 0.0, 0.0, 0.0, 1.0, 0.0, 0.5, 0.0, 0.4829, 0.0, 1.0, 0.0, 0.0, 0.0, 0.4829, 0.0, 0.4829, 0.0, 0.0, 0.0, 1.0, 1.0, 1.0, 1.0, 1.0, 1.0, 1.0, 1.0, 1.0, 0.0, 1.0, 0.0, 1.0, 0.0, 1.0, 0.0, 1.0, 1.0, 1.0, 1.0, 1.0, 1.0, 1.0, 1.0, 1.0, 0.0, 1.0, 0.0, 1.0, 0.0, 1.0, 0.0, 1.0, 1.0, 1.0, 1.0, 1.0, 1.0, 1.0, 1.0, 1.0, 0.0, 1.0, 0.0, 1.0, 0.0, 1.0, 0.0, 1.0, 0.0, 1.0, 0.0, 1.0, 0.0, 1.0, 0.0, 1.0, 0.0, 1.0, 0.0, 1.0, 0.0, 1.0, 0.0, 1.0, 0.0, 1.0, 0.0, 1.0, 0.0, 1.0, 0.0, 1.0, 0.0, 1.0, 0.0, 1.0, 0.0, 1.0, 0.0, 1.0, 0.0, 1.0, 0.0, 1.0, 0.0, 1.0, 0.0, 1.0, 0.0, 1.0, 0.0, 1.0, 0.0, 1.0, 0.0, 1.0, 0.0, 1.0, 0.0, 1.0, 0.0, 1.0, 0.0, 1.0, 0.0, 1.0, 0.0, 1.0, 0.0, 1.0, 0.0, 1.0, 0.0, 1.0, 0.0, 1.0, 0.0, 1.0, 0.0, 1.0, 0.0, 1.0, 0.0, 1.0, 0.0, 1.0, 0.0, 1.0, 0.0, 1.0, 0.0, 1.0, 0.0, 1.0, 0.0, 1.0, 0.0, 1.0, 0.0, 1.0, 0.0, 1.0, 0.0, 1.0, 0.0, 1.0, 0.0, 1.0, 0.0, 1.0, 0.0, 1.0, 0.0, 1.0, 0.0, 1.0, 0.0, 1.0, 0.0, 0.4829, 0.0, 1.0, 0.0, 1.0, 0.0, 0.4829, 0.0, 1.0, 0.0, 1.0, 0.0, 1.0, 0.0, 1.0, 0.0, 0.0, 0.0, 0.0, 0.0, 0.0, 0.0, 0.0, 0.0, 0.0, 0.0, 0.0, 0.0, 0.0, 0.0, 0.0, 0.0, 0.0, 0.0, 0.0, 0.0, 0.0, 0.0, 0.0, 0.0, 1.0, 0.0, 1.0, 0.0, 1.0, 0.0, 1.0, 0.0, 0.0, 0.0, 0.0, 0.0, 0.0, 0.0, 0.0, 0.0, 1.0, 0.0, 1.0, 0.0, 1.0, 0.0, 1.0, 0.0, 0.0, 0.0, 0.0, 0.0, 0.0, 0.0, 0.0, 0.0, 1.0, 0.0, 1.0, 0.0, 1.0, 0.0, 1.0, 0.0, 0.0, 0.0, 0.0, 0.0, 0.0, 0.0, 0.0, 0.0, 1.0, 0.0, 1.0, 0.0, 1.0, 0.0, 1.0, 0.0, 1.0, 0.0, 1.0, 0.0, 1.0, 0.0, 1.0, 0.0, 0.0, 0.0, 0.0, 0.0, 0.0, 0.0, 0.0, 0.0, 0.0, 0.0, 0.0, 0.0, 0.0, 0.0, 0.0, 0.0, 1.0, 1.0, 0.5, 1.0, 0.5, 1.0, 1.0, 1.0, 1.0, 0.0, 1.0, 0.0, 1.0, 0.0, 1.0, 0.0, 1.0, 1.0, 1.0, 1.0, 1.0, 1.0, 1.0, 1.0, 0.5, 1.0, 0.0, 1.0, 0.0, 1.0, 0.5, 1.0, 1.0, 0.0, 1.0, 0.0, 1.0, 0.0, 1.0, 0.0, 1.0, 1.0, 1.0, 1.0, 1.0, 1.0, 1.0, 1.0, 0.0, 0.0, 1.0, 1.0, 1.0, 1.0, 0.0, 0.0, 1.0, 1.0, 1.0, 1.0, 1.0, 1.0, 1.0, 1.0, 1.0, 0.0, 1.0, 0.0, 1.0, 0.0, 1.0, 0.0, 1.0, 1.0, 1.0, 1.0, 1.0, 1.0, 1.0, 1.0, 1.0, 0.0, 1.0, 0.0, 1.0, 0.0, 1.0, 0.0, 1.0, 1.0, 1.0, 1.0, 1.0, 1.0, 1.0, 1.0, 1.0, 0.0, 1.0, 0.0, 1.0, 0.0, 1.0, 0.0, 1.0, 0.0, 1.0, 0.0, 1.0, 0.0, 1.0, 0.0, 1.0, 1.0, 1.0, 1.0, 1.0, 1.0, 1.0, 1.0, 1.0, 0.0, 1.0, 0.0, 1.0, 0.0, 1.0, 0.0, 1.0, 0.0, 1.0, 0.0, 1.0, 1.0, 1.0, 1.0, 1.0, 1.0, 1.0, 1.0, 1.0, 1.0, 1.0, 0.5, 1.0, 0.5, 1.0, 1.0, 1.0, 0.06025, 0.0, 0.0, 0.0, 0.0, 1.0, 0.5, 1.0, 0.0, 0.0, 0.0, 1.0, 0.06025, 1.0, 0.0, 1.0, 0.5, 1.0, 0.5, 0.0, 0.0, 0.0, 0.0, 1.0, 0.0, 0.0, 0.0, 0.0, 0.0, 1.0, 0.0, 0.0, 0.0, 0.0, 0.0, 0.0, 0.0, 1.0, 0.5, 1.0, 1.0, 1.0, 1.0, 1.0, 1.0, 0.0, 0.0, 1.0, 1.0, 1.0, 0.5, 0.0, 0.0, 0.0, 0.0, 1.0, 0.5, 0.0, 0.0, 1.0, 1.0, 1.0, 1.0, 0.0, 0.0, 0.0, 0.0, 0.0, 0.0, 0.0, 0.0, 0.0, 0.0, 0.0, 0.0, 0.0, 0.0, 0.0, 0.0, 0.0, 0.0, 0.0, 0.0, 0.0, 0.0, 0.0, 0.0, 0.0, 0.0, 0.0, 0.0, 0.0, 0.0, 0.0, 0.0, 0.0, 0.0, 0.0, 0.0, 0.0, 0.0, 0.0, 0.0, 0.0, 0.0, 0.0, 0.5, 0.0, 0.5, 0.0, 0.0, 0.0, 0.0, 0.0, 0.0, 0.0, 0.0, 0.0, 0.0, 0.0, 0.0, 0.0, 0.0, 0.0, 0.0, 0.0, 0.0, 0.0, 0.0, 0.0, 0.0, 0.0, 0.0, 0.0, 0.0, 0.0, 0.0, 0.0, 0.0, 0.0, 0.0, 0.0, 0.0, 0.0, 0.0, 0.0, 0.0, 0.0, 0.0, 0.0, 0.0, 0.0, 0.0, 0.0, 0.0, 0.0, 0.0, 0.0, 0.0, 0.0, 0.5, 0.0, 1.0, 0.0, 1.0, 0.0, 0.5, 0.0, 0.0, 0.0, 0.0, 0.0, 0.0, 0.0, 0.0, 0.0, 0.0, 0.0, 0.0, 0.0, 0.0, 0.0, 0.0, 0.0, 0.0, 0.0, 0.0, 0.0, 0.0, 0.0, 0.0, 0.0, 0.0, 0.0, 0.0, 0.0, 0.0, 0.0, 0.0, 0.0, 0.0, 0.0, 0.0, 0.0, 0.5, 0.0, 0.5, 0.0, 0.0, 0.0, 0.0, 0.0, 0.0, 0.0, 0.0, 0.0, 0.0, 0.0, 0.0, 0.0, 0.0, 0.0, 0.0, 0.0, 0.0, 0.0, 0.0, 0.0, 0.0, 0.0, 0.0, 0.0, 0.0, 0.0, 0.0, 0.0, 0.0, 0.0, 0.0, 0.0, 0.0, 0.0, 0.0, 0.0, 0.0, 0.0, 0.0, 0.0, 0.0, 0.0, 1.0, 0.0, 1.0, 0.0, 0.0, 0.0, 0.0, 0.0, 1.0, 0.0, 1.0, 0.0, 1.0, 0.0, 0.0])
me_plane_002.use_remesh_fix_poles = True
me_plane_002.use_remesh_preserve_attributes = False
me_plane_002.use_mirror_vertex_groups = False
me_plane_002.update()
me_plane_001 = bpy.data.meshes.new('Plane.001')
me_plane_001.from_pydata([(-1.658, 0.0, 0.2497), (-0.6494, 0.0, 0.001888), (-1.741, 0.0, 0.9328), (-0.7523, -6.84e-08, 1.108), (0.5779, 0.0, -0.1966), (0.5078, -4.459e-08, 0.953), (1.233, 0.0, -0.3044), (0.7965, -3.93e-08, 0.9672), (1.616, 0.0, 0.3589), (1.013, -6.047e-08, 1.125), (1.683, -2.076e-07, 0.8704), (1.171, -1.019e-07, 1.433), (1.986, 0.0, 1.391), (1.528, 0.0, 1.741), (1.945, -1.016e-07, 0.836), (2.137, 0.0, 1.051), (-0.1893, 0.0, -0.09189), (-0.2279, -5.342e-08, 1.019), (-1.168, -1.093e-07, 0.1387), (-1.257, -6.664e-08, 1.149), (1.795, -2.057e-07, 0.8564), (1.992, -2.514e-07, 1.196), (-1.764, -0.3047, 0.8188), (-1.734, -0.2959, 0.3667), (-1.201, -0.3474, 0.08658), (-0.6805, -0.2448, 0.04172), (-0.7942, -0.3372, 0.9421), (-1.294, -0.3421, 0.9901), (0.573, -0.1842, -0.187), (0.4687, -0.3765, 0.7932), (-0.1994, -0.2198, -0.04855), (-0.2774, -0.2908, 0.8458), (1.166, -0.2383, -0.2204), (0.7898, -0.3237, 0.8319), (1.585, -0.2042, 0.3922), (1.05, -0.278, 0.9961), (1.679, -0.2245, 0.8704), (1.26, -0.2386, 1.372), (1.88, -0.31, 1.367), (1.428, -0.3414, 1.541), (1.921, -0.2446, 0.9103), (2.038, -0.2181, 1.048), (1.791, -0.2514, 0.8802), (1.951, -0.2715, 1.163), (1.945, -0.08144, 0.8376), (0.7965, -0.08144, 0.9672), (1.013, -0.08144, 1.125), (0.5784, -0.08144, -0.2018), (-0.1867, -0.07851, -0.08884), (1.795, -0.08144, 0.8564), (1.683, -0.08144, 0.8704), (-0.7523, -0.08144, 1.108), (-0.2279, -0.08144, 1.019), (1.621, -0.07546, 0.3368), (-0.6715, -0.0635, -0.0003115), (-1.689, -0.1199, 0.2957), (-1.741, -0.08144, 0.9328), (1.171, -0.08144, 1.433), (1.195, -0.0792, -0.2867), (0.5078, -0.08144, 0.953), (-1.168, -0.08144, 0.1387), (1.515, -0.3184, 1.685), (-1.257, -0.08144, 1.149), (-1.094, -0.3211, -0.246), (-0.7849, -0.2784, -0.311), (-1.381, -0.2749, -0.1859), (-1.366, -0.05338, -0.1723), (-0.7636, -0.0393, -0.3191), (-1.239, -0.08144, -0.1884), (-1.378, -0.2687, -0.9832), (-0.9313, -0.2691, -0.6715), (-1.364, -0.2687, -0.6071), (-1.353, -0.03762, -0.6112), (-0.9106, -0.04329, -0.6791), (-1.038, -0.2603, -0.9917), (-1.385, -0.0585, -0.9895), (-1.035, -0.07042, -1.005), (-1.334, -0.2628, -1.227), (-1.138, -0.2521, -1.169), (-1.355, -0.06758, -1.227), (-1.121, -0.09466, -1.162), (-1.255, -0.2628, -1.504), (-1.076, -0.2521, -1.45), (-1.276, -0.06758, -1.504), (-1.058, -0.09466, -1.443), (-1.198, -0.2586, -1.637), (-1.021, -0.2599, -1.442), (-1.198, -0.08144, -1.637), (-1.021, -0.08274, -1.442), (-0.9976, -0.2586, -1.649), (-0.9049, -0.2599, -1.451), (-0.9976, -0.08144, -1.649), (-0.9049, -0.08274, -1.451), (-0.8817, -0.2586, -1.621), (-0.8776, -0.2586, -1.525), (-0.8817, -0.08144, -1.621), (-0.8776, -0.08144, -1.525), (0.6488, -0.1982, -0.5887), (0.948, -0.2517, -0.5701), (0.647, -0.08144, -0.5913), (0.9477, -0.1241, -0.5719), (0.7163, -0.1982, -1.191), (0.9343, -0.2187, -1.187), (0.7145, -0.08144, -1.194), (0.9337, -0.1174, -1.186), (0.7396, -0.1982, -1.323), (0.9455, -0.2153, -1.324), (0.7378, -0.08144, -1.329), (0.945, -0.1088, -1.332), (0.7623, -0.1982, -1.513), (0.9825, -0.2335, -1.402), (0.7605, -0.08144, -1.515), (0.9763, -0.09992, -1.414), (0.8748, -0.1982, -1.639), (1.023, -0.252, -1.394), (0.8666, -0.07939, -1.626), (1.018, -0.09298, -1.401), (1.079, -0.2586, -1.628), (1.116, -0.2681, -1.42), (1.079, -0.08144, -1.628), (1.121, -0.09339, -1.417), (1.134, -0.2643, -1.606), (1.161, -0.2548, -1.507), (1.134, -0.08716, -1.606), (1.162, -0.1011, -1.503), (-1.893, 0.0, 0.7865), (-1.917, 0.0, 0.2508), (-1.857, -0.1268, 0.785), (-1.884, -0.1449, 0.4347), (-1.865, -0.09654, 0.2696), (-1.679, 0.0, -0.06763), (-1.732, -0.09853, -0.05034), (-1.874, 0.0, -0.05319), (-1.851, -0.08305, -0.04528), (-1.688, 0.0, -0.3731), (-1.742, -0.09853, -0.3558), (-1.892, 0.0, -0.3583), (-1.858, -0.09181, -0.3629), (-1.722, 0.0, -0.8401), (-1.776, -0.09853, -0.8228), (-1.925, 0.0, -0.8253), (-1.894, -0.08419, -0.835), (-1.762, 0.0, -1.101), (-1.809, -0.08401, -1.093), (-1.924, 0.0, -1.089), (-1.874, -0.07589, -1.102), (-1.792, 0.0, -1.2), (-1.839, -0.07363, -1.191), (-1.909, 0.0, -1.191), (-1.89, -0.06275, -1.194), (-1.74, -0.3708, 0.625), (-0.7718, -0.4877, 0.5346), (0.3923, -0.4511, 0.3509), (0.9038, -0.4591, 0.3521), (1.302, -0.3724, 0.7679), (1.417, -0.2875, 1.14), (1.662, -0.3696, 1.495), (-0.2732, -0.4038, 0.464), (-1.32, -0.5196, 0.6122), (1.636, -0.3476, 1.619), (-1.887, -0.1312, 0.5478), (1.013, -0.01209, 1.125), (-0.6553, -0.2783, 0.1111), (-0.2279, -0.01209, 1.019), (2.038, 0.0, 0.9091), (-1.741, -0.01209, 0.9328), (1.171, -0.01209, 1.433), (0.5078, -0.01209, 0.953), (-1.257, -0.01209, 1.149), (0.7965, -0.01209, 0.9672), (-0.7523, -0.01209, 1.108), (-1.658, -0.01209, 0.2497), (1.539, -0.02859, 1.742), (-1.679, -0.01209, -0.06763), (-1.872, -0.01209, 0.2567), (-1.874, -0.01209, -0.05319), (-1.688, -0.01209, -0.3731), (-1.892, -0.01209, -0.3583), (-1.722, -0.01209, -0.8401), (-1.925, -0.01209, -0.8253), (-1.762, -0.01088, -1.101), (-1.924, -0.01088, -1.089), (-1.792, -0.009344, -1.2), (-1.909, -0.009344, -1.191), (1.726, -0.1812, 1.901), (1.719, -0.2372, 1.903), (1.731, -0.2341, 1.89), (1.743, -0.1842, 1.885), (1.283, 0.0, 1.619), (1.809, -0.3393, 1.112), (1.365, -0.3146, 1.497), (1.977, -0.2687, 0.9712), (1.889, -0.2586, 1.019), (1.274, -0.1022, 1.618), (2.04, -0.07203, 0.9114), (1.552, -0.3565, 1.286), (2.038, 0.0, 0.9091), (2.038, 0.0, 0.9091), (0.6455, 0.0, 0.9598), (0.8565, -0.2704, -0.2035), (0.6218, -0.3513, 0.8116), (0.6455, -0.08144, 0.9598), (0.8706, -0.06224, -0.2382), (0.8073, -0.28, -0.58), (0.808, -0.06331, -0.5832), (0.8481, -0.2725, -1.184), (0.8486, -0.06331, -1.187), (0.8598, -0.2601, -1.318), (0.8607, -0.06331, -1.326), (0.8837, -0.2416, -1.454), (0.878, -0.08144, -1.469), (0.9563, -0.269, -1.53), (0.9476, -0.05316, -1.539), (1.105, -0.2942, -1.526), (1.104, -0.05936, -1.544), (1.157, -0.2689, -1.554), (1.161, -0.09086, -1.554), (0.6617, -0.4933, 0.3388), (0.6455, -0.01209, 0.9598), (0.5536, 0.0, 0.9553), (0.5196, -0.3681, 0.7993), (0.6756, -0.07505, -0.2139), (0.7005, -0.07541, -0.5886), (0.7591, -0.07541, -1.192), (0.7787, -0.07541, -1.328), (0.7996, -0.08144, -1.5), (0.8978, -0.07203, -1.607), (1.088, -0.07203, -1.598), (1.143, -0.08839, -1.588), (0.6709, -0.2625, -0.2024), (0.5536, -0.08144, 0.9553), (0.7003, -0.2657, -0.5875), (0.7589, -0.2657, -1.19), (0.778, -0.2657, -1.324), (0.8059, -0.2397, -1.493), (0.9054, -0.2447, -1.601), (1.083, -0.2947, -1.597), (1.143, -0.2707, -1.588), (0.4964, -0.4647, 0.3518), (0.5536, -0.01209, 0.9553), (0.5625, -0.2278, -0.1266), (1.137, -0.33, -0.1112), (1.552, -0.2896, 0.4776), (1.647, -0.2321, 0.903), (1.733, -0.3309, 1.478), (-0.1896, -0.2702, 0.02679), (-1.214, -0.3605, 0.1484), (0.8335, -0.2894, -0.1397), (0.6509, -0.2839, -0.1389), (-1.22, -0.2986, -1.0), (-1.143, -0.2986, -0.6525), (-1.145, -0.08144, -0.6419), (-1.221, -0.08144, -0.9898), (-1.235, -0.2986, -1.199), (-1.245, -0.05649, -1.193), (-1.164, -0.2986, -1.478), (-1.174, -0.05649, -1.472), (-1.117, -0.276, -1.546), (-1.115, -0.06976, -1.547), (-0.9582, -0.2806, -1.556), (-0.9567, -0.0614, -1.559), (-0.8808, -0.2632, -1.575), (-0.8814, -0.07308, -1.576), (2.102, -0.1537, 1.04), (0.8062, -0.1363, 0.9361), (0.5757, -0.1328, -0.1944), (-0.7603, -0.143, 1.062), (1.984, -0.17, 1.389), (-1.734, -0.2033, 0.3183), (1.181, -0.1587, -0.2535), (1.44, -0.3204, 1.626), (1.95, -0.1562, 0.8464), (1.045, -0.1134, 1.097), (-0.1931, -0.1492, -0.0687), (1.795, -0.17, 0.8564), (1.681, -0.153, 0.8704), (-0.2396, -0.1198, 0.9688), (1.992, -0.17, 1.196), (1.603, -0.1398, 0.3645), (-0.6471, -0.1562, 0.02227), (-1.74, -0.1268, 0.9123), (1.215, -0.16, 1.402), (0.5012, -0.1627, 0.9097), (-1.263, -0.1455, 1.106), (-1.405, -0.17, -0.1931), (-0.7176, -0.17, -0.319), (-1.395, -0.17, -0.6071), (-0.8763, -0.17, -0.6791), (-1.409, -0.17, -0.9832), (-1.019, -0.17, -0.9968), (-1.368, -0.17, -1.227), (-1.095, -0.17, -1.147), (-1.289, -0.17, -1.504), (-1.032, -0.17, -1.428), (-1.198, -0.17, -1.637), (-1.021, -0.1713, -1.442), (-0.9976, -0.17, -1.649), (-0.9049, -0.1713, -1.451), (-0.8817, -0.17, -1.621), (-0.8776, -0.17, -1.525), (0.6479, -0.1398, -0.59), (0.9479, -0.1879, -0.571), (0.7154, -0.1398, -1.192), (0.934, -0.1681, -1.186), (0.7387, -0.1398, -1.326), (0.9453, -0.162, -1.328), (0.7614, -0.1398, -1.514), (0.9794, -0.1667, -1.408), (0.8707, -0.1388, -1.632), (1.02, -0.1725, -1.398), (1.079, -0.17, -1.628), (1.118, -0.1808, -1.419), (1.134, -0.1757, -1.606), (1.161, -0.1779, -1.505), (-1.875, -0.1207, 0.3521), (1.303, -0.2206, 1.574), (2.04, -0.1606, 0.9114), (1.159, -0.1799, -1.554), (0.6466, -0.1501, 0.9223), (1.143, -0.1795, -1.588), (0.5496, -0.1585, 0.9138), (1.638, 0.0, 1.654), (-0.8797, -0.17, -1.575), (1.671, -0.3044, 1.75), (1.618, -0.3034, 1.778), (1.598, -0.08058, 1.776), (1.747, -0.06014, 1.661), (1.662, -0.3673, 1.232), (1.623, -0.3534, 1.577), (1.756, 0.0, 1.624), (1.828, -0.1765, 1.528), (1.675, -0.1766, 1.638)], [(164, 196), (196, 197)], [(158, 151, 26, 27), (245, 30, 28, 240), (247, 199, 32, 241), (241, 32, 34, 242), (242, 34, 36, 243), (243, 36, 189, 327, 195, 155), (192, 42, 40, 191), (162, 25, 30, 245), (150, 158, 27, 22), (189, 36, 42, 192), (316, 263, 41, 191), (272, 264, 33, 35), (273, 265, 28, 30), (274, 271, 40, 42), (275, 274, 42, 36), (276, 266, 26, 31), (277, 267, 38, 43), (278, 275, 36, 34), (263, 277, 43, 41), (279, 273, 30, 25), (125, 126, 174, 129, 314, 128, 160, 127), (281, 272, 35, 37), (269, 32, 98, 301), (282, 276, 31, 29), (189, 38, 244, 327), (320, 282, 29, 220), (279, 25, 64, 285), (283, 280, 22, 27), (315, 281, 37, 190), (269, 278, 34, 32), (266, 283, 27, 26), (170, 168, 62, 51), (8, 10, 50, 53), (168, 165, 56, 62), (171, 18, 60, 55), (239, 167, 59, 230), (324, 323, 186, 185), (18, 1, 54, 60), (167, 163, 52, 59), (166, 161, 46, 57), (171, 55, 131, 173), (4, 6, 58, 202, 221, 47), (163, 170, 51, 52), (20, 49, 50, 10), (4, 47, 265, 273, 48, 16), (161, 169, 45, 46), (55, 60, 68, 66), (60, 54, 67, 68), (24, 23, 65, 63), (25, 24, 63, 64), (268, 55, 66, 284), (286, 72, 75, 288), (289, 74, 78, 291), (285, 64, 70, 287), (251, 73, 76, 252), (284, 66, 72, 286), (63, 65, 71, 250), (66, 68, 67, 73, 251, 72), (287, 70, 74, 289), (250, 71, 69, 249), (254, 80, 84, 256), (288, 75, 79, 290), (249, 69, 77, 253), (252, 76, 80, 254), (293, 82, 86, 295), (290, 79, 83, 292), (291, 78, 82, 293), (253, 77, 81, 255), (258, 88, 92, 260), (255, 81, 85, 257), (256, 84, 88, 258), (292, 83, 87, 294), (296, 91, 95, 298), (294, 87, 91, 296), (295, 86, 90, 297), (257, 85, 89, 259), (322, 299, 94, 261), (297, 90, 94, 299), (259, 89, 93, 261), (260, 92, 96, 262), (204, 100, 104, 206), (265, 47, 99, 300), (202, 58, 100, 204), (229, 28, 97, 231), (303, 102, 106, 305), (300, 99, 103, 302), (301, 98, 102, 303), (231, 97, 101, 232), (232, 101, 105, 233), (206, 104, 108, 208), (302, 103, 107, 304), (210, 112, 116, 212), (233, 105, 109, 234), (208, 108, 112, 210), (304, 107, 111, 306), (305, 307, 112, 108), (309, 114, 118, 311), (306, 111, 115, 308), (307, 110, 114, 309), (234, 109, 113, 235), (236, 117, 121, 237), (235, 113, 117, 236), (212, 116, 120, 214), (308, 115, 119, 310), (317, 313, 122, 215), (214, 120, 124, 216), (310, 119, 123, 312), (311, 118, 122, 313), (173, 131, 135, 176), (150, 22, 127, 160), (175, 132, 136, 177, 137, 133), (268, 23, 128, 314), (56, 165, 2, 125, 127, 22, 280), (55, 129, 133, 131), (135, 137, 141, 139), (177, 136, 140, 179, 141, 137), (131, 133, 137, 135), (139, 141, 145, 143), (176, 135, 139, 178), (179, 140, 144, 181, 145, 141), (143, 145, 149, 147), (178, 139, 143, 180), (181, 144, 148, 183, 149, 145), (180, 143, 147, 182), (182, 147, 149, 183, 148, 146), (246, 158, 150, 23, 24), (26, 151, 157, 31), (190, 195, 156, 39), (35, 154, 155, 37), (33, 153, 154, 35), (200, 217, 153, 33), (31, 157, 152, 29), (246, 162, 151, 158), (142, 180, 182, 146), (138, 178, 180, 142), (134, 176, 178, 138), (130, 173, 176, 134), (14, 196, 194, 316, 271, 44), (9, 7, 169, 161), (17, 3, 170, 163), (0, 171, 173, 130), (11, 9, 161, 166), (5, 17, 163, 167), (152, 240, 248, 238), (219, 5, 167, 239), (0, 18, 171), (19, 2, 165, 168), (3, 19, 168, 170), (325, 324, 185, 184), (326, 325, 184, 187), (186, 331, 326, 187), (185, 186, 187, 184), (188, 11, 166, 57, 193), (37, 155, 195, 190), (15, 21, 277, 263), (270, 315, 190, 39), (271, 316, 191, 40), (38, 189, 192, 43), (43, 192, 191, 41), (197, 15, 263, 316, 194), (188, 193, 61, 172, 13), (6, 8, 53, 58), (14, 44, 49, 20), (12, 267, 277, 21), (174, 126, 132, 175, 133, 129), (7, 198, 218, 169), (220, 238, 217, 200), (227, 214, 216, 228), (319, 317, 215, 237), (226, 212, 214, 227), (114, 211, 213, 118), (118, 213, 215, 122), (110, 209, 211, 114), (224, 208, 210, 225), (106, 207, 209, 110), (225, 210, 212, 226), (223, 206, 208, 224), (102, 205, 207, 106), (98, 203, 205, 102), (32, 199, 203, 98), (221, 202, 204, 222), (222, 204, 206, 223), (169, 218, 201, 45), (264, 318, 200, 33), (248, 229, 199, 247), (240, 28, 229, 248), (99, 222, 223, 103), (47, 221, 222, 99), (103, 223, 224, 107), (111, 225, 226, 115), (107, 224, 225, 111), (115, 226, 227, 119), (312, 319, 237, 121), (119, 227, 228, 123), (29, 152, 238, 220), (198, 219, 239, 218), (211, 235, 236, 213), (213, 236, 237, 215), (209, 234, 235, 211), (207, 233, 234, 209), (205, 232, 233, 207), (203, 231, 232, 205), (199, 229, 231, 203), (218, 239, 230, 201), (318, 320, 220, 200), (156, 195, 327, 244), (238, 248, 247, 217), (24, 25, 162, 246), (331, 159, 328, 330), (23, 150, 160, 128), (151, 162, 245, 157), (154, 242, 243, 155), (153, 241, 242, 154), (217, 247, 241, 153), (157, 245, 240, 152), (91, 260, 262, 95), (90, 259, 261, 94), (298, 322, 261, 93), (86, 257, 259, 90), (83, 256, 258, 87), (82, 255, 257, 86), (87, 258, 260, 91), (78, 253, 255, 82), (75, 252, 254, 79), (74, 249, 253, 78), (79, 254, 256, 83), (70, 250, 249, 74), (72, 251, 252, 75), (64, 63, 250, 70), (95, 262, 322, 298), (201, 230, 320, 318), (123, 228, 319, 312), (45, 201, 318, 264), (228, 216, 317, 319), (61, 193, 315, 270), (55, 268, 314, 129), (120, 311, 313, 124), (117, 310, 312, 121), (216, 124, 313, 317), (113, 308, 310, 117), (112, 307, 309, 116), (109, 306, 308, 113), (116, 309, 311, 120), (106, 110, 307, 305), (105, 304, 306, 109), (101, 302, 304, 105), (100, 301, 303, 104), (97, 300, 302, 101), (104, 303, 305, 108), (28, 265, 300, 97), (92, 297, 299, 96), (262, 96, 299, 322), (88, 295, 297, 92), (85, 294, 296, 89), (89, 296, 298, 93), (81, 292, 294, 85), (80, 291, 293, 84), (77, 290, 292, 81), (84, 293, 295, 88), (69, 288, 290, 77), (73, 287, 289, 76), (65, 284, 286, 71), (67, 285, 287, 73), (76, 289, 291, 80), (71, 286, 288, 69), (23, 268, 284, 65), (51, 62, 283, 266), (58, 53, 278, 269), (193, 57, 281, 315), (62, 56, 280, 283), (54, 279, 285, 67), (230, 59, 282, 320), (159, 61, 270, 328), (59, 52, 276, 282), (58, 269, 301, 100), (57, 46, 272, 281), (53, 50, 275, 278), (52, 51, 266, 276), (50, 49, 274, 275), (49, 44, 271, 274), (46, 45, 264, 272), (16, 48, 273, 279, 54, 1), (172, 61, 324, 325), (61, 159, 323, 324), (244, 330, 328, 156), (267, 330, 244, 38), (186, 323, 159, 331), (12, 329, 330, 267), (331, 330, 329, 326), (13, 172, 325, 321), (325, 326, 329, 321), (156, 328, 270, 39)])
_uv = me_plane_001.uv_layers.new(name='UVMap')
_uv.uv.foreach_set('vector', [0.5, 0.5, 1.0, 0.5, 1.0, 1.0, 0.5, 1.0, 1.0, 0.06025, 1.0, 0.0, 1.0, 0.0, 1.0, 0.06025, 1.0, 0.06025, 1.0, 0.0, 1.0, 0.0, 1.0, 0.06025, 1.0, 0.06025, 1.0, 0.0, 1.0, 0.0, 1.0, 0.06025, 1.0, 0.06025, 1.0, 0.0, 1.0, 0.0, 1.0, 0.06025, 1.0, 0.06025, 1.0, 0.0, 1.0, 0.06025, 1.0, 0.2801, 1.0, 0.5, 1.0, 0.5, 1.0, 0.0, 1.0, 0.0, 1.0, 0.0, 1.0, 0.0, 1.0, 0.06025, 1.0, 0.0, 1.0, 0.0, 1.0, 0.06025, 0.0, 0.5, 0.5, 0.5, 0.5, 1.0, 0.0, 1.0, 1.0, 0.0, 1.0, 0.0, 1.0, 0.0, 1.0, 0.0, 1.0, 0.0, 1.0, 0.0, 1.0, 0.0, 1.0, 0.0, 1.0, 1.0, 1.0, 1.0, 1.0, 1.0, 1.0, 1.0, 1.0, 0.0, 1.0, 0.0, 1.0, 0.0, 1.0, 0.0, 1.0, 0.0, 1.0, 0.0, 1.0, 0.0, 1.0, 0.0, 1.0, 0.0, 1.0, 0.0, 1.0, 0.0, 1.0, 0.0, 1.0, 1.0, 1.0, 1.0, 1.0, 1.0, 1.0, 1.0, 1.0, 0.0, 1.0, 0.0, 1.0, 0.0, 1.0, 0.0, 1.0, 0.0, 1.0, 0.0, 1.0, 0.0, 1.0, 0.0, 1.0, 0.0, 1.0, 0.0, 1.0, 0.0, 1.0, 0.0, 1.0, 0.0, 1.0, 0.0, 1.0, 0.0, 1.0, 0.0, 0.0, 1.0, 0.0, 0.0, 0.0, 0.0, 0.0, 0.0, 0.0, 0.0, 0.0, 0.0, 0.0, 0.5, 0.0, 1.0, 1.0, 1.0, 1.0, 1.0, 1.0, 1.0, 1.0, 1.0, 1.0, 0.0, 1.0, 0.0, 1.0, 0.0, 1.0, 0.0, 1.0, 1.0, 1.0, 1.0, 1.0, 1.0, 1.0, 1.0, 1.0, 0.06025, 1.0, 0.0, 1.0, 0.06025, 1.0, 0.2801, 1.0, 1.0, 1.0, 1.0, 1.0, 1.0, 1.0, 1.0, 1.0, 0.0, 1.0, 0.0, 1.0, 0.0, 1.0, 0.0, 0.5, 1.0, 0.0, 1.0, 0.0, 1.0, 0.5, 1.0, 1.0, 1.0, 1.0, 1.0, 1.0, 1.0, 1.0, 1.0, 1.0, 0.0, 1.0, 0.0, 1.0, 0.0, 1.0, 0.0, 1.0, 1.0, 0.5, 1.0, 0.5, 1.0, 1.0, 1.0, 1.0, 1.0, 0.5, 1.0, 0.5, 1.0, 1.0, 1.0, 1.0, 0.0, 1.0, 0.0, 1.0, 0.0, 1.0, 0.0, 0.5, 1.0, 0.0, 1.0, 0.0, 1.0, 0.5, 1.0, 0.0, 0.0, 0.5, 0.0, 0.5, 0.0, 0.0, 0.0, 1.0, 1.0, 1.0, 1.0, 1.0, 1.0, 1.0, 1.0, 1.0, 1.0, 1.0, 0.5, 1.0, 0.5, 1.0, 1.0, 0.5, 0.0, 1.0, 0.0, 1.0, 0.0, 0.5, 0.0, 1.0, 1.0, 1.0, 1.0, 1.0, 1.0, 1.0, 1.0, 1.0, 1.0, 1.0, 1.0, 1.0, 1.0, 1.0, 1.0, 0.0, 0.0, 0.0, 0.0, 0.0, 0.0, 0.0, 0.0, 1.0, 0.0, 1.0, 0.0, 1.0, 0.0, 1.0, 0.0, 1.0, 0.0, 1.0, 0.0, 1.0, 1.0, 1.0, 1.0, 1.0, 1.0, 1.0, 1.0, 1.0, 0.0, 1.0, 0.0, 1.0, 0.0, 1.0, 0.0, 1.0, 0.0, 1.0, 0.0, 1.0, 0.0, 1.0, 0.0, 1.0, 0.0, 1.0, 0.0, 1.0, 1.0, 1.0, 1.0, 1.0, 1.0, 1.0, 1.0, 0.0, 0.0, 0.5, 0.0, 0.5, 0.0, 0.0, 0.0, 0.5, 0.0, 1.0, 0.0, 1.0, 0.0, 0.5, 0.0, 0.5, 0.0, 0.0, 0.0, 0.0, 0.0, 0.5, 0.0, 1.0, 0.0, 0.5, 0.0, 0.5, 0.0, 1.0, 0.0, 0.0, 0.0, 0.0, 0.0, 0.0, 0.0, 0.0, 0.0, 0.0, 0.0, 0.0, 0.0, 0.0, 0.0, 0.0, 0.0, 1.0, 0.0, 1.0, 0.0, 1.0, 0.0, 1.0, 0.0, 1.0, 0.0, 1.0, 0.0, 1.0, 0.0, 1.0, 0.0, 0.4829, 0.0, 1.0, 0.0, 1.0, 0.0, 0.4829, 0.0, 0.0, 0.0, 0.0, 0.0, 0.0, 0.0, 0.0, 0.0, 0.5, 0.0, 0.0, 0.0, 0.0, 0.0, 0.4829, 0.0, 0.0, 0.0, 0.5, 0.0, 1.0, 0.0, 1.0, 0.0, 0.4829, 0.0, 0.0, 0.0, 1.0, 0.0, 1.0, 0.0, 1.0, 0.0, 1.0, 0.0, 0.4829, 0.0, 0.0, 0.0, 0.0, 0.0, 0.4829, 0.0, 0.4829, 0.0, 1.0, 0.0, 1.0, 0.0, 0.4829, 0.0, 0.0, 0.0, 0.0, 0.0, 0.0, 0.0, 0.0, 0.0, 0.4829, 0.0, 0.0, 0.0, 0.0, 0.0, 0.4829, 0.0, 0.4829, 0.0, 1.0, 0.0, 1.0, 0.0, 0.4829, 0.0, 1.0, 0.0, 1.0, 0.0, 1.0, 0.0, 1.0, 0.0, 0.0, 0.0, 0.0, 0.0, 0.0, 0.0, 0.0, 0.0, 1.0, 0.0, 1.0, 0.0, 1.0, 0.0, 1.0, 0.0, 0.4829, 0.0, 0.0, 0.0, 0.0, 0.0, 0.4829, 0.0, 0.4829, 0.0, 1.0, 0.0, 1.0, 0.0, 0.4829, 0.0, 0.4829, 0.0, 0.0, 0.0, 0.0, 0.0, 0.4829, 0.0, 0.4829, 0.0, 1.0, 0.0, 1.0, 0.0, 0.4829, 0.0, 0.0, 0.0, 0.0, 0.0, 0.0, 0.0, 0.0, 0.0, 0.0, 0.0, 0.0, 0.0, 0.0, 0.0, 0.0, 0.0, 0.0, 0.0, 0.0, 0.0, 0.0, 0.0, 0.0, 0.0, 1.0, 0.0, 1.0, 0.0, 1.0, 0.0, 1.0, 0.0, 0.4829, 0.0, 0.0, 0.0, 0.0, 0.0, 0.4829, 0.0, 0.4829, 0.0, 1.0, 0.0, 1.0, 0.0, 0.4829, 0.0, 1.0, 0.0, 1.0, 0.0, 1.0, 0.0, 1.0, 0.0, 0.4829, 0.0, 0.0, 0.0, 0.0, 0.0, 0.4829, 0.0, 0.4829, 0.0, 1.0, 0.0, 1.0, 0.0, 0.4829, 0.0, 1.0, 0.0, 1.0, 0.0, 1.0, 0.0, 1.0, 0.0, 1.0, 0.0, 1.0, 0.0, 1.0, 0.0, 1.0, 0.0, 1.0, 0.0, 1.0, 0.0, 1.0, 0.0, 1.0, 0.0, 1.0, 0.0, 1.0, 0.0, 1.0, 0.0, 1.0, 0.0, 1.0, 0.0, 1.0, 0.0, 1.0, 0.0, 1.0, 0.0, 1.0, 0.0, 1.0, 0.0, 1.0, 0.0, 1.0, 0.0, 1.0, 0.0, 1.0, 0.0, 1.0, 0.0, 1.0, 0.0, 1.0, 0.0, 1.0, 0.0, 1.0, 0.0, 1.0, 0.0, 1.0, 0.0, 1.0, 0.0, 1.0, 0.0, 1.0, 0.0, 1.0, 0.0, 1.0, 0.0, 1.0, 0.0, 1.0, 0.0, 1.0, 0.0, 1.0, 0.0, 1.0, 0.0, 1.0, 0.0, 1.0, 0.0, 1.0, 0.0, 1.0, 0.0, 1.0, 0.0, 1.0, 0.0, 1.0, 0.0, 1.0, 0.0, 1.0, 0.0, 1.0, 0.0, 1.0, 0.0, 1.0, 0.0, 1.0, 0.0, 1.0, 0.0, 1.0, 0.0, 1.0, 0.0, 1.0, 0.0, 1.0, 0.0, 1.0, 0.0, 1.0, 0.0, 1.0, 0.0, 1.0, 0.0, 1.0, 0.0, 1.0, 0.0, 1.0, 0.0, 1.0, 0.0, 1.0, 0.0, 1.0, 0.0, 1.0, 0.0, 1.0, 0.0, 1.0, 0.0, 1.0, 0.0, 1.0, 0.0, 1.0, 0.0, 1.0, 0.0, 1.0, 0.0, 1.0, 0.0, 1.0, 0.0, 1.0, 0.0, 1.0, 0.0, 1.0, 0.0, 1.0, 0.0, 1.0, 0.0, 1.0, 0.0, 1.0, 0.0, 1.0, 0.0, 1.0, 0.0, 1.0, 0.0, 1.0, 0.0, 1.0, 0.0, 1.0, 0.0, 1.0, 0.0, 1.0, 0.0, 1.0, 0.0, 1.0, 0.0, 1.0, 0.0, 1.0, 0.0, 1.0, 0.0, 1.0, 0.0, 1.0, 0.0, 1.0, 0.0, 1.0, 0.0, 1.0, 0.0, 1.0, 0.0, 1.0, 0.0, 1.0, 0.0, 1.0, 0.0, 1.0, 0.0, 1.0, 0.0, 0.0, 0.0, 0.0, 0.0, 0.0, 0.0, 0.0, 0.0, 0.0, 0.5, 0.0, 1.0, 0.0, 1.0, 0.0, 0.5, 0.0, 0.0, 0.0, 0.0, 0.0, 0.0, 0.0, 0.0, 0.0, 0.0, 0.0, 0.0, 0.0, 0.0, 0.0, 0.0, 0.0, 0.0, 0.0, 0.0, 0.0, 1.0, 0.0, 1.0, 0.0, 1.0, 0.0, 1.0, 0.0, 1.0, 0.0, 1.0, 0.0, 1.0, 0.0, 0.0, 0.0, 0.0, 0.0, 0.0, 0.0, 0.0, 0.0, 0.0, 0.0, 0.0, 0.0, 0.0, 0.0, 0.0, 0.0, 0.0, 0.0, 0.0, 0.0, 0.0, 0.0, 0.0, 0.0, 0.0, 0.0, 0.0, 0.0, 0.0, 0.0, 0.0, 0.0, 0.0, 0.0, 0.0, 0.0, 0.0, 0.0, 0.0, 0.0, 0.0, 0.0, 0.0, 0.0, 0.0, 0.0, 0.0, 0.0, 0.0, 0.0, 0.0, 0.0, 0.0, 0.0, 0.0, 0.0, 0.0, 0.0, 0.0, 0.0, 0.0, 0.0, 0.0, 0.0, 0.0, 0.0, 0.0, 0.0, 0.0, 0.0, 0.0, 0.0, 0.0, 0.0, 0.0, 0.0, 0.0, 0.0, 0.0, 0.0, 0.0, 0.0, 0.0, 0.0, 0.0, 0.0, 0.0, 0.0, 0.0, 0.0, 0.0, 0.0, 0.0, 0.0, 0.0, 0.0, 0.0, 0.0, 0.0, 0.0, 0.0, 0.0, 0.0, 0.0, 0.0, 0.0, 0.0, 0.0, 0.0, 0.0, 0.0, 0.5, 0.06025, 0.5, 0.5, 0.0, 0.5, 0.0, 0.0, 0.5, 0.0, 1.0, 1.0, 1.0, 0.5, 1.0, 0.5, 1.0, 1.0, 1.0, 1.0, 1.0, 0.5, 1.0, 0.5, 1.0, 1.0, 1.0, 1.0, 1.0, 0.5, 1.0, 0.5, 1.0, 1.0, 1.0, 1.0, 1.0, 0.5, 1.0, 0.5, 1.0, 1.0, 1.0, 1.0, 1.0, 0.5, 1.0, 0.5, 1.0, 1.0, 1.0, 1.0, 1.0, 0.5, 1.0, 0.5, 1.0, 1.0, 0.5, 0.06025, 1.0, 0.06025, 1.0, 0.5, 0.5, 0.5, 0.0, 0.0, 0.0, 0.0, 0.0, 0.0, 0.0, 0.0, 0.0, 0.0, 0.0, 0.0, 0.0, 0.0, 0.0, 0.0, 0.0, 0.0, 0.0, 0.0, 0.0, 0.0, 0.0, 0.0, 0.0, 0.0, 0.0, 0.0, 0.0, 0.0, 0.0, 0.0, 1.0, 0.0, 1.0, 0.0, 1.0, 0.0, 1.0, 0.0, 1.0, 0.0, 1.0, 0.0, 1.0, 1.0, 1.0, 1.0, 1.0, 1.0, 1.0, 1.0, 1.0, 1.0, 1.0, 1.0, 1.0, 1.0, 1.0, 1.0, 0.0, 0.0, 0.0, 0.0, 0.0, 0.0, 0.0, 0.0, 1.0, 1.0, 1.0, 1.0, 1.0, 1.0, 1.0, 1.0, 1.0, 1.0, 1.0, 1.0, 1.0, 1.0, 1.0, 1.0, 1.0, 0.5, 1.0, 0.06025, 1.0, 0.06025, 1.0, 0.5, 1.0, 1.0, 1.0, 1.0, 1.0, 1.0, 1.0, 1.0, 0.0, 0.0, 0.5, 0.0, 0.0, 0.0, 0.5, 1.0, 0.0, 1.0, 0.0, 1.0, 0.5, 1.0, 1.0, 1.0, 0.5, 1.0, 0.5, 1.0, 1.0, 1.0, 1.0, 1.0, 1.0, 1.0, 1.0, 1.0, 1.0, 1.0, 1.0, 0.5, 1.0, 1.0, 1.0, 1.0, 1.0, 0.5, 1.0, 0.5, 0.0, 0.0, 1.0, 0.5, 1.0, 0.5, 1.0, 1.0, 1.0, 0.5, 1.0, 0.5, 1.0, 1.0, 1.0, 1.0, 1.0, 1.0, 1.0, 1.0, 1.0, 1.0, 1.0, 1.0, 1.0, 1.0, 1.0, 0.5, 1.0, 0.5, 1.0, 1.0, 0.0, 0.0, 0.0, 0.0, 1.0, 0.0, 1.0, 0.0, 1.0, 1.0, 1.0, 1.0, 1.0, 1.0, 1.0, 1.0, 1.0, 0.0, 1.0, 0.0, 1.0, 0.0, 1.0, 0.0, 1.0, 0.0, 1.0, 0.0, 1.0, 0.0, 1.0, 0.0, 1.0, 0.0, 1.0, 0.0, 1.0, 0.0, 1.0, 0.0, 0.0, 0.0, 0.0, 0.0, 1.0, 0.0, 1.0, 0.0, 1.0, 0.0, 1.0, 1.0, 1.0, 1.0, 1.0, 1.0, 1.0, 1.0, 1.0, 1.0, 1.0, 0.0, 1.0, 0.0, 1.0, 0.0, 1.0, 0.0, 1.0, 0.0, 1.0, 0.0, 1.0, 0.0, 1.0, 0.0, 1.0, 0.0, 1.0, 0.0, 1.0, 0.0, 1.0, 0.0, 0.0, 0.0, 0.0, 0.0, 0.0, 0.0, 0.0, 0.0, 0.0, 0.0, 0.0, 0.0, 1.0, 1.0, 1.0, 1.0, 1.0, 1.0, 1.0, 1.0, 1.0, 1.0, 1.0, 0.5, 1.0, 0.5, 1.0, 1.0, 1.0, 0.0, 1.0, 0.0, 1.0, 0.0, 1.0, 0.0, 1.0, 0.0, 1.0, 0.0, 1.0, 0.0, 1.0, 0.0, 1.0, 0.0, 1.0, 0.0, 1.0, 0.0, 1.0, 0.0, 1.0, 0.0, 1.0, 0.0, 1.0, 0.0, 1.0, 0.0, 1.0, 0.0, 1.0, 0.0, 1.0, 0.0, 1.0, 0.0, 1.0, 0.0, 1.0, 0.0, 1.0, 0.0, 1.0, 0.0, 1.0, 0.0, 1.0, 0.0, 1.0, 0.0, 1.0, 0.0, 1.0, 0.0, 1.0, 0.0, 1.0, 0.0, 1.0, 0.0, 1.0, 0.0, 1.0, 0.0, 1.0, 0.0, 1.0, 0.0, 1.0, 0.0, 1.0, 0.0, 1.0, 0.0, 1.0, 0.0, 1.0, 0.0, 1.0, 0.0, 1.0, 0.0, 1.0, 0.0, 1.0, 0.0, 1.0, 0.0, 1.0, 0.0, 1.0, 0.0, 1.0, 0.0, 1.0, 0.0, 1.0, 0.0, 1.0, 0.0, 1.0, 0.0, 1.0, 0.0, 1.0, 0.0, 1.0, 0.0, 1.0, 0.0, 1.0, 0.0, 1.0, 0.0, 1.0, 0.0, 1.0, 1.0, 1.0, 1.0, 1.0, 1.0, 1.0, 1.0, 1.0, 1.0, 1.0, 1.0, 1.0, 1.0, 1.0, 1.0, 1.0, 0.06025, 1.0, 0.0, 1.0, 0.0, 1.0, 0.06025, 1.0, 0.06025, 1.0, 0.0, 1.0, 0.0, 1.0, 0.06025, 1.0, 0.0, 1.0, 0.0, 1.0, 0.0, 1.0, 0.0, 1.0, 0.0, 1.0, 0.0, 1.0, 0.0, 1.0, 0.0, 1.0, 0.0, 1.0, 0.0, 1.0, 0.0, 1.0, 0.0, 1.0, 0.0, 1.0, 0.0, 1.0, 0.0, 1.0, 0.0, 1.0, 0.0, 1.0, 0.0, 1.0, 0.0, 1.0, 0.0, 1.0, 0.0, 1.0, 0.0, 1.0, 0.0, 1.0, 0.0, 1.0, 0.0, 1.0, 0.0, 1.0, 0.0, 1.0, 0.0, 1.0, 0.0, 1.0, 0.0, 1.0, 0.0, 1.0, 0.0, 1.0, 1.0, 1.0, 0.5, 1.0, 0.5, 1.0, 1.0, 1.0, 1.0, 1.0, 1.0, 1.0, 1.0, 1.0, 1.0, 1.0, 0.0, 1.0, 0.0, 1.0, 0.0, 1.0, 0.0, 1.0, 0.0, 1.0, 0.0, 1.0, 0.0, 1.0, 0.0, 1.0, 0.0, 1.0, 0.0, 1.0, 0.0, 1.0, 0.0, 1.0, 0.0, 1.0, 0.0, 1.0, 0.0, 1.0, 0.0, 1.0, 0.0, 1.0, 0.0, 1.0, 0.0, 1.0, 0.0, 1.0, 0.0, 1.0, 0.0, 1.0, 0.0, 1.0, 0.0, 1.0, 0.0, 1.0, 0.0, 1.0, 0.0, 1.0, 0.0, 1.0, 1.0, 1.0, 1.0, 1.0, 1.0, 1.0, 1.0, 1.0, 1.0, 1.0, 1.0, 1.0, 1.0, 1.0, 1.0, 1.0, 0.5, 1.0, 0.5, 1.0, 0.2801, 1.0, 0.06025, 1.0, 0.5, 1.0, 0.06025, 1.0, 0.06025, 1.0, 0.5, 0.5, 0.0, 1.0, 0.0, 1.0, 0.06025, 0.5, 0.06025, 0.0, 0.0, 0.0, 0.0, 0.0, 0.0, 0.0, 0.0, 0.0, 0.0, 0.0, 0.5, 0.0, 0.5, 0.0, 0.0, 1.0, 0.5, 1.0, 0.06025, 1.0, 0.06025, 1.0, 0.5, 1.0, 0.5, 1.0, 0.06025, 1.0, 0.06025, 1.0, 0.5, 1.0, 0.5, 1.0, 0.06025, 1.0, 0.06025, 1.0, 0.5, 1.0, 0.5, 1.0, 0.06025, 1.0, 0.06025, 1.0, 0.5, 1.0, 0.5, 1.0, 0.06025, 1.0, 0.06025, 1.0, 0.5, 0.0, 0.0, 0.4829, 0.0, 0.4829, 0.0, 0.0, 0.0, 1.0, 0.0, 0.4829, 0.0, 0.4829, 0.0, 1.0, 0.0, 0.0, 0.0, 0.4829, 0.0, 0.4829, 0.0, 0.0, 0.0, 1.0, 0.0, 0.4829, 0.0, 0.4829, 0.0, 1.0, 0.0, 0.0, 0.0, 0.4829, 0.0, 0.4829, 0.0, 0.0, 0.0, 1.0, 0.0, 0.4829, 0.0, 0.4829, 0.0, 1.0, 0.0, 0.0, 0.0, 0.4829, 0.0, 0.4829, 0.0, 0.0, 0.0, 1.0, 0.0, 0.4829, 0.0, 0.4829, 0.0, 1.0, 0.0, 0.0, 0.0, 0.4829, 0.0, 0.4829, 0.0, 0.0, 0.0, 1.0, 0.0, 0.4829, 0.0, 0.4829, 0.0, 1.0, 0.0, 0.0, 0.0, 0.4829, 0.0, 0.4829, 0.0, 0.0, 0.0, 1.0, 0.0, 0.4829, 0.0, 0.4829, 0.0, 1.0, 0.0, 0.0, 0.0, 0.4829, 0.0, 0.4829, 0.0, 0.0, 0.0, 1.0, 0.0, 0.5, 0.0, 0.4829, 0.0, 1.0, 0.0, 0.0, 0.0, 0.4829, 0.0, 0.4829, 0.0, 0.0, 0.0, 1.0, 1.0, 1.0, 1.0, 1.0, 1.0, 1.0, 1.0, 1.0, 0.0, 1.0, 0.0, 1.0, 0.0, 1.0, 0.0, 1.0, 1.0, 1.0, 1.0, 1.0, 1.0, 1.0, 1.0, 1.0, 0.0, 1.0, 0.0, 1.0, 0.0, 1.0, 0.0, 1.0, 1.0, 1.0, 1.0, 1.0, 1.0, 1.0, 1.0, 0.0, 0.0, 0.0, 0.0, 0.0, 0.0, 0.0, 0.0, 1.0, 0.0, 1.0, 0.0, 1.0, 0.0, 1.0, 0.0, 1.0, 0.0, 1.0, 0.0, 1.0, 0.0, 1.0, 0.0, 1.0, 0.0, 1.0, 0.0, 1.0, 0.0, 1.0, 0.0, 1.0, 0.0, 1.0, 0.0, 1.0, 0.0, 1.0, 0.0, 1.0, 0.0, 1.0, 0.0, 1.0, 0.0, 1.0, 0.0, 1.0, 0.0, 1.0, 0.0, 1.0, 0.0, 1.0, 0.0, 1.0, 0.0, 1.0, 0.0, 1.0, 0.0, 1.0, 0.0, 1.0, 0.0, 1.0, 0.0, 1.0, 0.0, 1.0, 0.0, 1.0, 0.0, 1.0, 0.0, 1.0, 0.0, 1.0, 0.0, 1.0, 0.0, 1.0, 0.0, 1.0, 0.0, 1.0, 0.0, 1.0, 0.0, 1.0, 0.0, 1.0, 0.0, 1.0, 0.0, 1.0, 0.0, 1.0, 0.0, 1.0, 0.0, 1.0, 0.0, 1.0, 0.0, 1.0, 0.0, 1.0, 0.0, 1.0, 0.0, 1.0, 0.0, 1.0, 0.0, 1.0, 0.0, 1.0, 0.0, 1.0, 0.0, 1.0, 0.0, 1.0, 0.0, 1.0, 0.0, 0.4829, 0.0, 1.0, 0.0, 1.0, 0.0, 0.4829, 0.0, 1.0, 0.0, 1.0, 0.0, 1.0, 0.0, 1.0, 0.0, 0.0, 0.0, 0.0, 0.0, 0.0, 0.0, 0.0, 0.0, 0.0, 0.0, 0.0, 0.0, 0.0, 0.0, 0.0, 0.0, 0.0, 0.0, 0.0, 0.0, 0.0, 0.0, 0.0, 0.0, 1.0, 0.0, 1.0, 0.0, 1.0, 0.0, 1.0, 0.0, 0.0, 0.0, 0.0, 0.0, 0.0, 0.0, 0.0, 0.0, 1.0, 0.0, 1.0, 0.0, 1.0, 0.0, 1.0, 0.0, 0.0, 0.0, 0.0, 0.0, 0.0, 0.0, 0.0, 0.0, 1.0, 0.0, 1.0, 0.0, 1.0, 0.0, 1.0, 0.0, 0.0, 0.0, 0.0, 0.0, 0.0, 0.0, 0.0, 0.0, 1.0, 0.0, 1.0, 0.0, 1.0, 0.0, 1.0, 0.0, 1.0, 0.0, 1.0, 0.0, 1.0, 0.0, 1.0, 0.0, 0.0, 0.0, 0.0, 0.0, 0.0, 0.0, 0.0, 0.0, 0.0, 0.0, 0.0, 0.0, 0.0, 0.0, 0.0, 0.0, 1.0, 1.0, 0.5, 1.0, 0.5, 1.0, 1.0, 1.0, 1.0, 0.0, 1.0, 0.0, 1.0, 0.0, 1.0, 0.0, 1.0, 1.0, 1.0, 1.0, 1.0, 1.0, 1.0, 1.0, 0.5, 1.0, 0.0, 1.0, 0.0, 1.0, 0.5, 1.0, 1.0, 0.0, 1.0, 0.0, 1.0, 0.0, 1.0, 0.0, 1.0, 1.0, 1.0, 1.0, 1.0, 1.0, 1.0, 1.0, 0.0, 0.0, 1.0, 1.0, 1.0, 1.0, 0.0, 0.0, 1.0, 1.0, 1.0, 1.0, 1.0, 1.0, 1.0, 1.0, 1.0, 0.0, 1.0, 0.0, 1.0, 0.0, 1.0, 0.0, 1.0, 1.0, 1.0, 1.0, 1.0, 1.0, 1.0, 1.0, 1.0, 0.0, 1.0, 0.0, 1.0, 0.0, 1.0, 0.0, 1.0, 1.0, 1.0, 1.0, 1.0, 1.0, 1.0, 1.0, 1.0, 0.0, 1.0, 0.0, 1.0, 0.0, 1.0, 0.0, 1.0, 0.0, 1.0, 0.0, 1.0, 0.0, 1.0, 0.0, 1.0, 1.0, 1.0, 1.0, 1.0, 1.0, 1.0, 1.0, 1.0, 0.0, 1.0, 0.0, 1.0, 0.0, 1.0, 0.0, 1.0, 0.0, 1.0, 0.0, 1.0, 1.0, 1.0, 1.0, 1.0, 1.0, 1.0, 1.0, 1.0, 1.0, 1.0, 0.5, 1.0, 0.5, 1.0, 1.0, 1.0, 0.06025, 0.0, 0.0, 0.0, 0.0, 1.0, 0.5, 1.0, 0.0, 0.0, 0.0, 1.0, 0.06025, 1.0, 0.0, 1.0, 0.5, 1.0, 0.5, 0.0, 0.0, 0.0, 0.0, 1.0, 0.0, 0.0, 0.0, 0.0, 0.0, 1.0, 0.0, 0.0, 0.0, 0.0, 0.0, 0.0, 0.0, 1.0, 0.5, 1.0, 1.0, 1.0, 1.0, 1.0, 1.0, 0.0, 0.0, 1.0, 1.0, 1.0, 0.5, 0.0, 0.0, 0.0, 0.0, 1.0, 0.5, 0.0, 0.0, 1.0, 1.0, 1.0, 1.0])
me_plane_001.use_remesh_fix_poles = True
me_plane_001.use_remesh_preserve_attributes = False
me_plane_001.use_mirror_vertex_groups = False
me_plane_001.update()
arm_metarig_001 = bpy.data.armatures.new('metarig.001')  # bones are not reproduced

# ---- objects
ob_plane_002 = bpy.data.objects.new('Plane.002', me_plane_002)
ob_metarig = bpy.data.objects.new('metarig', arm_metarig_001)
ob_plane_001 = bpy.data.objects.new('Plane.001', me_plane_001)

# ---- transforms, parenting, visibility, modifiers, constraints
ob_plane_002.parent = ob_metarig
ob_plane_002.matrix_parent_inverse = Matrix(((-1.603e-08, 0.3668, 0.0, 0.002602), (-0.3668, -1.603e-08, -0.0, -0.0002737), (0.0, -0.0, 0.3668, 0.5536), (-0.0, 0.0, -0.0, 1.0)))
ob_plane_002.location = (0.0, 0.0, 0.0)
ob_plane_002.lineart.crease_threshold = 0.0
_vg = ob_plane_002.vertex_groups.new(name='spine.004')
for _i, _w in zip([19, 166], [0.01275, 0.007867]): _vg.add([_i], _w, 'REPLACE')
_vg = ob_plane_002.vertex_groups.new(name='spine.003')
for _i, _w in zip([2, 3, 19, 22, 23, 26, 27, 51, 56, 62, 125, 126, 127, 149, 157, 159, 166, 168, 172, 263, 277, 280, 332, 333, 340, 343, 349, 350], [0.8642, 0.05793, 0.7271, 0.5017, 0.02779, 0.01253, 0.2006, 0.05619, 0.8361, 0.7215, 0.09274, 0.1728, 0.006101, 0.1499, 0.04491, 0.05797, 0.7293, 0.05775, 0.04637, 0.05462, 0.7909, 0.6785, 0.01694, 0.3372, 0.1039, 0.02318, 0.03478, 0.4785]): _vg.add([_i], _w, 'REPLACE')
_vg = ob_plane_002.vertex_groups.new(name='spine.002')
for _i, _w in zip([0, 2, 22, 23, 27, 55, 56, 66, 125, 126, 127, 128, 149, 157, 159, 169, 172, 265, 277, 281, 328, 329, 330, 331, 332, 333, 334, 340, 341, 342, 343, 344, 345, 346, 347, 348, 349, 350], [0.2434, 0.1109, 0.3735, 0.6773, 0.01859, 0.5612, 0.1219, 0.02905, 0.8872, 0.8047, 0.5688, 0.07035, 0.6483, 0.09055, 0.7059, 0.2463, 0.4436, 0.6259, 0.153, 0.02114, 0.03517, 0.2806, 0.1217, 0.1232, 0.6231, 0.5891, 0.3158, 0.6771, 0.4471, 0.1579, 0.2218, 0.05276, 0.1825, 0.4209, 0.1847, 0.2368, 0.3327, 0.499]): _vg.add([_i], _w, 'REPLACE')
_vg = ob_plane_002.vertex_groups.new(name='spine.001')
for _i, _w in zip([0, 23, 55, 66, 127, 128, 149, 159, 169, 265, 328, 329, 330, 331, 332, 334, 340, 341, 342, 344, 345, 346, 347, 348], [0.6024, 0.1295, 0.2937, 0.0009112, 0.3704, 0.8889, 0.04546, 0.2093, 0.5993, 0.2218, 0.4445, 0.1469, 0.3012, 0.2997, 0.25, 0.5913, 0.1274, 0.4565, 0.2957, 0.6667, 0.4518, 0.2203, 0.4495, 0.4435]): _vg.add([_i], _w, 'REPLACE')
_vg = ob_plane_002.vertex_groups.new(name='spine')
for _i, _w in zip([0, 55, 128, 129, 130, 131, 132, 133, 134, 169, 171, 172, 173, 328, 329, 330, 331, 334, 335, 336, 342, 343, 344, 345, 346, 347, 348, 349], [0.06218, 0.007525, 0.008951, 0.9102, 0.9392, 0.9757, 0.9781, 0.00388, 0.005078, 0.06191, 0.9115, 0.4878, 0.002534, 0.4935, 0.4734, 0.4862, 0.4867, 0.008238, 0.9587, 0.002539, 0.4835, 0.7317, 0.2512, 0.2742, 0.2404, 0.2743, 0.2458, 0.6098]): _vg.add([_i], _w, 'REPLACE')
_vg = ob_plane_002.vertex_groups.new(name='spine.005')
for _i, _w in zip([1, 3, 16, 17, 19, 25, 26, 27, 30, 31, 48, 51, 52, 54, 62, 150, 156, 157, 161, 162, 166, 168, 242, 263, 270, 273, 276, 280], [0.1456, 0.8265, 0.04867, 0.04745, 0.08268, 0.2147, 0.7726, 0.07123, 0.05057, 0.0662, 0.04702, 0.8263, 0.0457, 0.1201, 0.08229, 0.6097, 0.09302, 0.06719, 0.3035, 0.04714, 0.08252, 0.8268, 0.05064, 0.8208, 0.04896, 0.04724, 0.1568, 0.07903]): _vg.add([_i], _w, 'REPLACE')
_vg = ob_plane_002.vertex_groups.new(name='spine.006')
for _i, _w in zip([1, 3, 5, 16, 17, 25, 26, 29, 30, 31, 48, 51, 52, 54, 59, 150, 151, 156, 161, 162, 165, 168, 217, 235, 237, 242, 263, 270, 273, 276, 279], [0.08665, 0.08193, 0.02061, 0.3214, 0.8958, 0.1019, 0.08671, 0.04914, 0.4283, 0.8635, 0.337, 0.08201, 0.8959, 0.07346, 0.01978, 0.1273, 0.08491, 0.6976, 0.1323, 0.8961, 0.02031, 0.08177, 0.01398, 0.02992, 0.001642, 0.4877, 0.08287, 0.3716, 0.8977, 0.1007, 0.02165]): _vg.add([_i], _w, 'REPLACE')
_vg = ob_plane_002.vertex_groups.new(name='spine.007')
for _i, _w in zip([1, 16, 30, 48, 54, 161, 242, 270, 276], [0.02329, 0.2297, 0.1484, 0.2225, 0.006652, 0.004329, 0.1019, 0.1961, 0.01486]): _vg.add([_i], _w, 'REPLACE')
_vg = ob_plane_002.vertex_groups.new(name='spine.008')
for _i, _w in zip([5, 7, 9, 11, 17, 29, 33, 35, 45, 46, 52, 57, 59, 160, 162, 164, 165, 167, 195, 197, 198, 215, 216, 217, 227, 236, 261, 269, 278, 279, 314, 316], [0.769, 0.6732, 0.132, 0.009521, 0.01068, 0.1172, 0.04324, 0.02816, 0.6297, 0.1264, 0.008686, 0.008856, 0.7378, 0.1315, 0.01046, 0.009707, 0.7687, 0.673, 0.5787, 0.02401, 0.4042, 0.5739, 0.7053, 0.0924, 0.6322, 0.7037, 0.5582, 0.1145, 0.004967, 0.6394, 0.2164, 0.4248]): _vg.add([_i], _w, 'REPLACE')
_vg = ob_plane_002.vertex_groups.new(name='spine.009')
for _i, _w in zip([8, 10, 20, 34, 36, 49, 50, 53, 153, 239, 272, 275], [0.4134, 0.04237, 0.005662, 0.3432, 0.01066, 0.001215, 0.03421, 0.4082, 0.01401, 0.2161, 0.02543, 0.3843]): _vg.add([_i], _w, 'REPLACE')
_vg = ob_plane_002.vertex_groups.new(name='spine.010')
for _i, _w in zip([7, 8, 9, 10, 11, 13, 14, 20, 33, 34, 35, 36, 37, 39, 40, 42, 44, 45, 46, 49, 50, 53, 57, 61, 153, 154, 155, 158, 160, 164, 167, 170, 181, 182, 183, 184, 185, 186, 187, 188, 189, 190, 192, 195, 198, 215, 239, 240, 261, 267, 268, 269, 271, 272, 275, 278, 311, 319, 320, 321, 323, 324], [0.107, 0.2283, 0.6638, 0.06094, 0.1661, 0.01656, 0.01325, 0.04348, 0.03694, 0.296, 0.6725, 0.108, 0.1439, 0.05804, 0.01911, 0.06149, 0.01298, 0.1086, 0.6671, 0.047, 0.06665, 0.2362, 0.1663, 0.02453, 0.6726, 0.1356, 0.007281, 0.008777, 0.6646, 0.1667, 0.1066, 0.01376, 0.003499, 0.004225, 0.003947, 0.002658, 0.07825, 0.01688, 0.07321, 0.003266, 0.01104, 0.07646, 0.05761, 0.007051, 0.001596, 0.006605, 0.4143, 0.1145, 0.1025, 0.04981, 0.01394, 0.6837, 0.05412, 0.08224, 0.2574, 0.1626, 0.07591, 0.007308, 0.01052, 0.00452, 0.03671, 0.01037]): _vg.add([_i], _w, 'REPLACE')
_vg = ob_plane_002.vertex_groups.new(name='spine.011')
for _i, _w in zip([8, 9, 10, 11, 12, 13, 14, 15, 20, 21, 34, 35, 36, 37, 38, 39, 40, 41, 42, 43, 44, 46, 49, 50, 53, 57, 61, 153, 154, 155, 158, 160, 163, 164, 170, 181, 182, 183, 184, 185, 186, 187, 188, 189, 190, 191, 192, 193, 194, 239, 240, 241, 260, 264, 267, 268, 269, 271, 272, 274, 275, 278, 311, 312, 317, 319, 320, 321, 322, 323, 324, 325, 326, 327], [0.1746, 0.1539, 0.8635, 0.7904, 0.9926, 0.9577, 0.9404, 0.9755, 0.9053, 0.9856, 0.1583, 0.1171, 0.826, 0.8166, 0.9789, 0.9258, 0.9416, 0.968, 0.8984, 0.9708, 0.9419, 0.1556, 0.906, 0.8616, 0.1517, 0.7905, 0.9524, 0.1497, 0.8226, 0.9626, 0.9621, 0.1537, 1.0, 0.7897, 0.9594, 0.9657, 0.9653, 0.9654, 0.9663, 0.9011, 0.9507, 0.9065, 0.9558, 0.9513, 0.9033, 0.9586, 0.9244, 0.9582, 0.9616, 0.1848, 0.8295, 0.9716, 0.9715, 0.9892, 0.9364, 0.9429, 0.1528, 0.9031, 0.8479, 0.9807, 0.1566, 0.7964, 0.9039, 0.9586, 0.9725, 0.9632, 0.9612, 0.9652, 0.9748, 0.9411, 0.961, 0.9787, 0.9851, 0.973]): _vg.add([_i], _w, 'REPLACE')
_vg = ob_plane_002.vertex_groups.new(name='shoulder.L')
_vg = ob_plane_002.vertex_groups.new(name='front_thigh.L')
_vg = ob_plane_002.vertex_groups.new(name='front_shin.L')
_vg = ob_plane_002.vertex_groups.new(name='front_foot.L')
_vg = ob_plane_002.vertex_groups.new(name='front_toe.L')
_vg = ob_plane_002.vertex_groups.new(name='shoulder.R')
for _i, _w in zip([5, 7, 9, 29, 31, 33, 35, 45, 46, 59, 151, 153, 160, 165, 167, 195, 197, 198, 214, 215, 216, 217, 227, 235, 236, 261, 269, 279, 314, 316], [0.1795, 0.1888, 0.03895, 0.7241, 0.003841, 0.865, 0.1481, 0.2296, 0.03863, 0.209, 0.07834, 0.04413, 0.03877, 0.1799, 0.1895, 0.3717, 0.8946, 0.5502, 0.05569, 0.3769, 0.25, 0.7849, 0.3233, 0.07858, 0.2518, 0.3067, 0.03205, 0.2979, 0.749, 0.5291]): _vg.add([_i], _w, 'REPLACE')
_vg = ob_plane_002.vertex_groups.new(name='front_thigh.R')
for _i, _w in zip([4, 6, 8, 16, 28, 29, 30, 32, 33, 34, 47, 48, 53, 58, 151, 152, 153, 196, 197, 199, 214, 217, 218, 226, 235, 237, 238, 239, 242, 244, 245, 262, 266, 270, 275], [0.2563, 0.2986, 0.08135, 0.05801, 0.2901, 0.003513, 0.05306, 0.2635, 0.01426, 0.09785, 0.2875, 0.05791, 0.08844, 0.237, 0.121, 0.954, 0.08059, 0.9604, 0.008769, 0.3668, 0.7626, 0.008146, 0.3122, 0.7599, 0.3205, 0.2692, 0.31, 0.1057, 0.05213, 0.983, 0.7269, 0.2722, 0.2236, 0.05547, 0.09115]): _vg.add([_i], _w, 'REPLACE')
_vg = ob_plane_002.vertex_groups.new(name='front_shin.R')
for _i, _w in zip([4, 6, 16, 28, 32, 47, 48, 58, 97, 98, 99, 100, 199, 200, 201, 218, 219, 226, 228, 237, 238, 245, 262, 266, 297, 298], [0.2392, 0.3514, 0.004643, 0.1311, 0.1281, 0.2677, 0.001795, 0.2675, 0.9579, 0.9394, 0.9535, 0.9449, 0.4009, 0.9772, 0.9668, 0.3136, 0.9573, 0.07635, 0.9681, 0.0553, 0.0506, 0.01945, 0.193, 0.1902, 0.9555, 0.9474]): _vg.add([_i], _w, 'REPLACE')
_vg = ob_plane_002.vertex_groups.new(name='front_foot.R')
for _i, _w in zip([101, 102, 103, 104, 105, 106, 107, 108, 109, 110, 111, 112, 113, 114, 115, 116, 202, 203, 204, 205, 206, 207, 208, 209, 220, 221, 222, 223, 229, 230, 231, 232, 299, 300, 301, 302, 303, 304, 305, 306], [0.9884, 0.9654, 0.984, 0.9652, 0.9738, 0.7585, 0.9544, 0.7483, 0.495, 0.137, 0.4855, 0.1455, 0.06996, 0.05771, 0.09161, 0.07971, 0.977, 0.9775, 0.8904, 0.8795, 0.1464, 0.1563, 0.02081, 0.05006, 0.9841, 0.9398, 0.4577, 0.07853, 0.985, 0.9473, 0.4685, 0.06433, 0.9882, 0.9649, 0.9712, 0.7596, 0.4969, 0.1445, 0.07906, 0.05864]): _vg.add([_i], _w, 'REPLACE')
_vg = ob_plane_002.vertex_groups.new(name='front_toe.R')
for _i, _w in zip([105, 106, 107, 108, 109, 110, 111, 112, 113, 114, 115, 116, 117, 118, 119, 120, 121, 122, 123, 124, 204, 205, 206, 207, 208, 209, 210, 211, 212, 213, 221, 222, 223, 224, 225, 230, 231, 232, 233, 234, 301, 302, 303, 304, 305, 306, 307, 308, 309, 310, 313, 315], [0.0006184, 0.2387, 0.03843, 0.249, 0.505, 0.8625, 0.5145, 0.854, 0.93, 0.9421, 0.9084, 0.92, 0.9902, 0.9864, 0.9859, 0.9793, 0.995, 0.9957, 0.9919, 0.9937, 0.1074, 0.1184, 0.8534, 0.8435, 0.9645, 0.9499, 0.993, 0.9904, 0.9969, 0.9944, 0.05885, 0.5422, 0.9214, 0.9877, 0.993, 0.05129, 0.5315, 0.9356, 0.9918, 0.9958, 0.005867, 0.2375, 0.5031, 0.855, 0.9209, 0.9412, 0.99, 0.9894, 0.9953, 0.998, 0.9977, 0.9964]): _vg.add([_i], _w, 'REPLACE')
_vg = ob_plane_002.vertex_groups.new(name='breast.L')
for _i, _w in zip([6, 58, 266], [0.1107, 0.06322, 0.02662]): _vg.add([_i], _w, 'REPLACE')
_vg = ob_plane_002.vertex_groups.new(name='breast.R')
for _i, _w in zip([1, 4, 6, 8, 16, 25, 28, 29, 30, 32, 34, 47, 48, 53, 58, 98, 151, 156, 161, 199, 214, 217, 218, 226, 235, 237, 238, 239, 242, 245, 262, 266, 270, 275, 276], [0.006896, 0.4942, 0.2264, 0.07851, 0.1347, 0.004786, 0.5679, 0.07328, 0.1349, 0.5545, 0.08207, 0.4452, 0.1353, 0.08467, 0.4162, 0.003011, 0.6735, 0.08858, 0.01781, 0.2012, 0.1579, 0.05327, 0.3619, 0.1564, 0.534, 0.6162, 0.5733, 0.05666, 0.1409, 0.2179, 0.5276, 0.5204, 0.135, 0.08446, 0.009823]): _vg.add([_i], _w, 'REPLACE')
_vg = ob_plane_002.vertex_groups.new(name='pelvis.L')
for _i, _w in zip([1, 16, 25, 30, 48, 54, 161, 242, 270, 276], [0.2048, 0.0408, 0.1053, 0.02822, 0.03584, 0.2143, 0.07566, 0.01516, 0.03294, 0.1814]): _vg.add([_i], _w, 'REPLACE')
_vg = ob_plane_002.vertex_groups.new(name='pelvis.R')
for _i, _w in zip([18, 19, 22, 26, 27, 60, 62, 149, 157, 166, 277, 280, 333, 340], [0.2786, 0.1238, 0.06774, 0.05386, 0.5965, 0.08995, 0.141, 0.007857, 0.08521, 0.1242, 0.0118, 0.1868, 0.03387, 0.003929]): _vg.add([_i], _w, 'REPLACE')
_vg = ob_plane_002.vertex_groups.new(name='thigh.L')
_vg = ob_plane_002.vertex_groups.new(name='shin.L')
_vg = ob_plane_002.vertex_groups.new(name='foot.L')
_vg = ob_plane_002.vertex_groups.new(name='toe.L')
_vg = ob_plane_002.vertex_groups.new(name='thigh.R')
for _i, _w in zip([0, 1, 16, 18, 22, 23, 24, 25, 26, 27, 30, 48, 54, 55, 60, 63, 64, 65, 66, 67, 68, 70, 71, 72, 73, 149, 150, 156, 157, 161, 169, 242, 243, 248, 265, 270, 276, 280, 281, 282, 283, 284, 329, 330, 331, 332, 333, 334, 340, 341, 342, 345, 346, 347, 348], [0.07453, 0.3406, 0.09915, 0.6663, 0.03419, 0.1322, 0.9848, 0.4251, 0.03154, 0.08448, 0.09603, 0.09632, 0.3682, 0.09626, 0.8508, 0.9687, 0.7478, 0.8892, 0.8404, 0.4956, 0.8934, 0.07709, 0.05695, 0.05651, 0.05475, 0.107, 0.1802, 0.03871, 0.6862, 0.343, 0.07496, 0.09133, 0.9642, 0.001045, 0.1042, 0.09667, 0.3674, 0.003314, 0.8505, 0.5642, 0.05619, 0.07308, 0.04813, 0.03727, 0.03748, 0.06611, 0.01709, 0.04813, 0.05348, 0.05209, 0.02406, 0.0559, 0.07219, 0.05622, 0.0361]): _vg.add([_i], _w, 'REPLACE')
_vg = ob_plane_002.vertex_groups.new(name='shin.R')
for _i, _w in zip([1, 16, 25, 48, 54, 63, 64, 65, 66, 67, 68, 69, 70, 71, 72, 73, 74, 75, 76, 161, 246, 247, 248, 249, 270, 276, 281, 282, 283, 284, 285, 286], [0.1328, 0.006637, 0.07418, 0.003297, 0.1413, 0.0007447, 0.1915, 0.06767, 0.07971, 0.4491, 0.08837, 0.04538, 0.8463, 0.8945, 0.884, 0.866, 0.1075, 0.05502, 0.1095, 0.05312, 0.008842, 0.9468, 0.9419, 0.02597, 0.001159, 0.1023, 0.08358, 0.374, 0.8849, 0.8471, 0.05291, 0.1097]): _vg.add([_i], _w, 'REPLACE')
_vg = ob_plane_002.vertex_groups.new(name='foot.R')
for _i, _w in zip([69, 70, 71, 72, 73, 74, 75, 76, 77, 78, 79, 80, 81, 82, 83, 84, 85, 87, 88, 89, 91, 246, 247, 248, 249, 250, 251, 252, 253, 254, 255, 283, 284, 285, 286, 287, 288, 289, 290, 291, 293], [0.9471, 0.07068, 0.04251, 0.05652, 0.07288, 0.8789, 0.9364, 0.8773, 0.9607, 0.9648, 0.9364, 0.9439, 0.4966, 0.06414, 0.4313, 0.0614, 0.3918, 0.2048, 0.01112, 0.03152, 0.02037, 0.9683, 0.007186, 0.01312, 0.9572, 0.9742, 0.9396, 0.4482, 0.1568, 0.1325, 0.07718, 0.05555, 0.07277, 0.9403, 0.8759, 0.953, 0.9551, 0.4981, 0.03338, 0.3874, 0.03185]): _vg.add([_i], _w, 'REPLACE')
_vg = ob_plane_002.vertex_groups.new(name='toe.R')
for _i, _w in zip([77, 78, 79, 80, 81, 82, 83, 84, 85, 86, 87, 88, 89, 90, 91, 92, 93, 94, 95, 96, 250, 251, 252, 253, 254, 255, 256, 257, 258, 259, 287, 288, 289, 290, 291, 292, 293, 294, 295, 296, 318], [0.02244, 0.007439, 0.05762, 0.0436, 0.5033, 0.9358, 0.5684, 0.9382, 0.6082, 0.98, 0.7951, 0.9692, 0.9592, 0.9951, 0.9648, 0.9977, 0.9911, 0.9954, 0.9922, 0.9979, 0.001628, 0.0547, 0.5518, 0.8428, 0.8675, 0.9227, 0.9852, 0.9923, 0.9938, 0.9963, 0.03356, 0.01421, 0.5017, 0.9579, 0.6125, 0.9816, 0.9591, 0.9976, 0.9932, 0.9999, 0.9979]): _vg.add([_i], _w, 'REPLACE')
_vg = ob_plane_002.vertex_groups.new(name='spine.012')
for _i, _w in zip([129, 130, 133, 134, 135, 136, 171, 173, 174, 329, 330, 331, 335, 336, 342, 345, 346, 347, 348], [0.05345, 0.003443, 0.9442, 0.9604, 0.9775, 0.9813, 0.05289, 0.9452, 0.9764, 0.001722, 0.02672, 0.02645, 0.001722, 0.9708, 0.0008608, 0.01336, 0.0008608, 0.01322, 0.0004304]): _vg.add([_i], _w, 'REPLACE')
_vg = ob_plane_002.vertex_groups.new(name='spine.013')
for _i, _w in zip([0, 1, 2, 6, 18, 19, 22, 23, 25, 27, 32, 54, 55, 56, 58, 60, 62, 125, 126, 127, 128, 129, 130, 131, 132, 133, 134, 135, 136, 137, 138, 139, 140, 141, 142, 143, 144, 145, 146, 147, 148, 159, 161, 166, 169, 171, 172, 173, 174, 175, 176, 177, 178, 179, 180, 196, 199, 238, 265, 266, 276, 277, 280, 328, 329, 331, 332, 333, 334, 335, 336, 337, 338, 339, 340, 342, 343, 344, 346, 347, 348, 349, 350], [0.0, 0.0, 0.0, 0.0, 0.0, 0.0, 0.0, 0.0, 0.0, 0.0, 0.0, 0.0, 0.0, 0.0, 0.0, 0.0, 0.0, 5.175e-07, 4.321e-06, 2.617e-06, 7.826e-05, 0.0, 3.973e-05, 0.004816, 8.333e-07, 7.561e-06, 1.225e-07, 7.626e-05, 0.0007732, 0.7984, 0.8861, 0.1979, 0.9721, 0.9692, 0.9957, 0.9871, 1.0, 0.965, 1.0, 0.9623, 0.9941, 5.493e-05, 0.0, 0.0, 0.0, 0.0, 1.324e-09, 2.689e-06, 1.051e-05, 0.8569, 0.2976, 0.9841, 0.9952, 0.9755, 0.9616, 0.0, 0.0, 0.0, 0.0, 0.0, 0.0, 0.0, 0.0, 9.949e-05, 0.0, 0.0, 0.0, 0.0, 0.0, 1.806e-05, 3.293e-06, 0.9303, 0.9994, 0.9998, 0.0, 0.0, 0.003131, 2.212e-07, 0.0, 0.0, 0.0, 2.381e-10, 2.587e-07]): _vg.add([_i], _w, 'REPLACE')
_m = ob_plane_002.modifiers.new('Mirror', 'MIRROR')
_m.use_axis = (False, True, False)
_m.use_clip = True
_m = ob_plane_002.modifiers.new('Armature', 'ARMATURE')
_m.object = ob_metarig
ob_metarig.location = (0.0, 0.0, 0.08492)
ob_metarig.scale = (2.726, 2.726, 2.726)
ob_metarig.lineart.crease_threshold = 0.0
ob_plane_001.location = (0.0, 0.0, 0.0)
ob_plane_001.lineart.crease_threshold = 0.0
_m = ob_plane_001.modifiers.new('Mirror', 'MIRROR')
_m.use_axis = (False, True, False)
_m.use_clip = True

# ---- collection membership
col_collection.objects.link(ob_plane_002)
col_collection.objects.link(ob_metarig)
col_archive.objects.link(ob_plane_001)
def _layer_coll(name, lc=None):
    lc = lc or bpy.context.view_layer.layer_collection
    for c in lc.children:
        if c.name == name: return c
        r = _layer_coll(name, c)
        if r: return r
_layer_coll('Archive').exclude = True

# ---- scene / render settings (as saved in the file)
scene.frame_start = 1; scene.frame_end = 250; scene.frame_set(24)
scene.render.engine = 'BLENDER_EEVEE_NEXT'
scene.cycles.use_denoising = False
scene.cycles.samples = 128
scene.cycles.sampling_pattern = 'TABULATED_SOBOL'
scene.cycles.use_adaptive_sampling = False
scene.cycles.use_light_tree = False
scene.view_settings.view_transform = 'Filmic'
bpy.context.view_layer.update()

# ---- added for rendering (the .blend has no active camera and no usable light): camera, sun
cam_auto = bpy.data.cameras.new('AutoCamera')
cam_auto.lens = 50.0
cam_auto.sensor_width = 36.0
cam_auto.clip_end = 1000.0
ob_auto_camera = bpy.data.objects.new('AutoCamera', cam_auto)
scene.collection.objects.link(ob_auto_camera)
ob_auto_camera.location = (7.75588, -8.8395, 7.0441)
ob_auto_camera.rotation_euler = (1.09748, -7.21219e-08, 0.694738)
scene.camera = ob_auto_camera
light_auto_sun = bpy.data.lights.new('AutoSun', 'SUN')
light_auto_sun.energy = 3.0
light_auto_sun.angle = 0.0523599
ob_auto_sun = bpy.data.objects.new('AutoSun', light_auto_sun)
scene.collection.objects.link(ob_auto_sun)
ob_auto_sun.rotation_euler = (0.872665, 0.174533, 0.523599)
bpy.context.view_layer.update()
